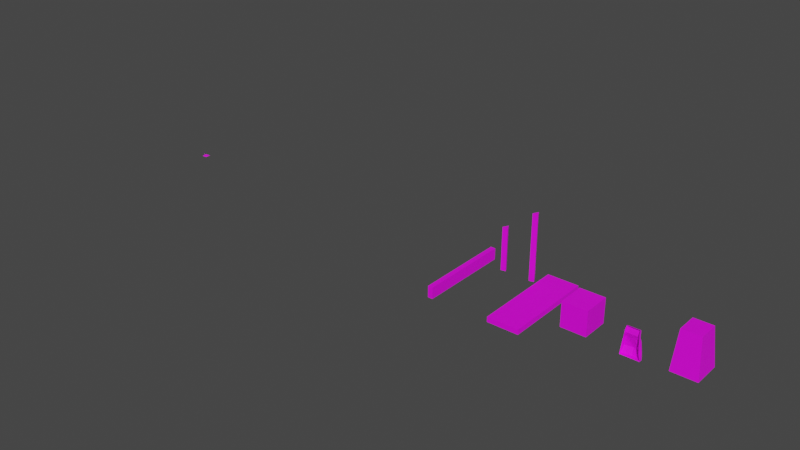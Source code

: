 # Source: foundationLarge.blend  (saved by Blender 3.0.42; exported with 4.5.12 LTS)
import bpy
from mathutils import Matrix  # noqa: F401  (used for matrix-valued properties, if any)

bpy.ops.wm.read_factory_settings(use_empty=True)
scene = bpy.context.scene
scene.name = 'Scene'

# ---- collections
col_collection = bpy.data.collections.new('Collection'); scene.collection.children.link(col_collection)

# ---- images (referenced by path relative to the original .blend; pixels are not part of the script)
import os
ASSET_DIR = os.environ.get("B2B_ASSET_DIR", "")  # directory of the original .blend (textures are referenced by path, not embedded)
HERE = os.path.dirname(os.path.abspath(__file__))  # packed textures are extracted next to this script under _unpacked/

def load_image(name, relpath, width, height, colorspace="sRGB"):
    """Load a texture the original file referenced (path relative to the .blend, or extracted next to this script)."""
    p = next((c for c in (os.path.join(HERE, relpath), os.path.join(ASSET_DIR, relpath)) if relpath and os.path.exists(c)), "")
    if p:
        img = bpy.data.images.load(p, check_existing=True)
        img.name = name
    else:  # same state as the original file: an image datablock whose file is absent (Cycles renders it pink)
        img = bpy.data.images.new(name, width, height)
        img.source = "FILE"
        img.filepath = "//" + (relpath or name)
    img.colorspace_settings.name = colorspace
    return img
img_humanubersplat_dds = load_image('humanubersplat.dds', 'humanubersplat.dds', 1024, 1024, 'sRGB')
img_doodads0_dds = load_image('doodads0.dds', 'doodads0.dds', 1024, 1024, 'sRGB')
img_newblacksmith_dds = load_image('newblacksmith.dds', 'newblacksmith.dds', 1024, 1024, 'sRGB')
img_tower_dds = load_image('tower.dds', 'tower.dds', 1024, 1024, 'sRGB')

# ---- materials (node trees are filled in below, after node groups)
mat_ground = bpy.data.materials.new('Ground')
mat_ground.use_transparent_shadow = False
mat_doodads0 = bpy.data.materials.new('Doodads0')
mat_doodads0.use_transparent_shadow = False
mat_humanbase = bpy.data.materials.new('HumanBase')
mat_humanbase.use_transparent_shadow = False
mat_teamcolorandtower = bpy.data.materials.new('TeamColorAndTower')
mat_teamcolorandtower.use_transparent_shadow = False

# ---- material node trees
mat_ground.use_nodes = True; mat_ground.node_tree.nodes.clear()
_N = mat_ground.node_tree.nodes; _L = mat_ground.node_tree.links
n0 = _N.new('ShaderNodeBsdfPrincipled'); n0.name = 'Principled BSDF'; n0.location = (10, 300)
n0.distribution = 'GGX'
n0.subsurface_method = 'RANDOM_WALK_SKIN'
n0.inputs[3].default_value = 1.45
n0.inputs[27].default_value = (0.0, 0.0, 0.0, 1.0)
n0.inputs[28].default_value = 1.0
n1 = _N.new('ShaderNodeOutputMaterial'); n1.name = 'Material Output'; n1.location = (300, 300)
n2 = _N.new('ShaderNodeTexImage'); n2.name = 'Image Texture'; n2.location = (-366, 173)
n2.image = img_humanubersplat_dds
_L.new(n0.outputs[0], n1.inputs[0])
_L.new(n2.outputs[0], n0.inputs[0])
_L.new(n2.outputs[1], n0.inputs[4])
n1.is_active_output = True
mat_doodads0.use_nodes = True; mat_doodads0.node_tree.nodes.clear()
_N = mat_doodads0.node_tree.nodes; _L = mat_doodads0.node_tree.links
n0 = _N.new('ShaderNodeBsdfPrincipled'); n0.name = 'Principled BSDF'; n0.location = (10, 300)
n0.distribution = 'GGX'
n0.subsurface_method = 'RANDOM_WALK_SKIN'
n0.inputs[3].default_value = 1.45
n0.inputs[27].default_value = (0.0, 0.0, 0.0, 1.0)
n0.inputs[28].default_value = 1.0
n1 = _N.new('ShaderNodeOutputMaterial'); n1.name = 'Material Output'; n1.location = (300, 300)
n2 = _N.new('ShaderNodeTexImage'); n2.name = 'Image Texture'; n2.location = (-396, 215)
n2.image = img_doodads0_dds
_L.new(n0.outputs[0], n1.inputs[0])
_L.new(n2.outputs[0], n0.inputs[0])
_L.new(n2.outputs[1], n0.inputs[4])
n1.is_active_output = True
mat_humanbase.use_nodes = True; mat_humanbase.node_tree.nodes.clear()
_N = mat_humanbase.node_tree.nodes; _L = mat_humanbase.node_tree.links
n0 = _N.new('ShaderNodeOutputMaterial'); n0.name = 'Material Output'; n0.location = (300, 300)
n1 = _N.new('ShaderNodeBsdfPrincipled'); n1.name = 'Principled BSDF'; n1.location = (10, 300)
n1.distribution = 'GGX'
n1.subsurface_method = 'RANDOM_WALK_SKIN'
n1.inputs[3].default_value = 1.45
n1.inputs[27].default_value = (0.0, 0.0, 0.0, 1.0)
n1.inputs[28].default_value = 1.0
n2 = _N.new('ShaderNodeTexImage'); n2.name = 'Image Texture'; n2.location = (-434, 118)
n2.image = img_newblacksmith_dds
_L.new(n1.outputs[0], n0.inputs[0])
_L.new(n2.outputs[0], n1.inputs[0])
_L.new(n2.outputs[1], n1.inputs[4])
n0.is_active_output = True
mat_teamcolorandtower.use_nodes = True; mat_teamcolorandtower.node_tree.nodes.clear()
_N = mat_teamcolorandtower.node_tree.nodes; _L = mat_teamcolorandtower.node_tree.links
n0 = _N.new('ShaderNodeBsdfPrincipled'); n0.name = 'Principled BSDF'; n0.location = (63, 300)
n0.distribution = 'GGX'
n0.subsurface_method = 'RANDOM_WALK_SKIN'
n0.inputs[3].default_value = 1.45
n0.inputs[27].default_value = (0.0, 0.0, 0.0, 1.0)
n0.inputs[28].default_value = 1.0
n1 = _N.new('ShaderNodeOutputMaterial'); n1.name = 'Material Output'; n1.location = (353, 300)
n2 = _N.new('ShaderNodeRGBCurve'); n2.name = 'RGB Curves'; n2.location = (-801, -121)
n2.mapping.update()
n2.inputs[1].default_value = (1.0, 0.0, 0.007468, 1.0)
n3 = _N.new('ShaderNodeTexImage'); n3.name = 'Image Texture'; n3.location = (-827, 190)
n3.image = img_tower_dds
n4 = _N.new('ShaderNodeMix'); n4.name = 'Mix'; n4.location = (-333, -128)
n4.data_type = 'RGBA'
_L.new(n0.outputs[0], n1.inputs[0])
_L.new(n3.outputs[0], n4.inputs[7])
_L.new(n2.outputs[0], n4.inputs[6])
_L.new(n3.outputs[1], n4.inputs[0])
_L.new(n4.outputs[2], n0.inputs[0])
n1.is_active_output = True

# ---- world
world_world = bpy.data.worlds.new('World'); scene.world = world_world
world_world.use_nodes = True; world_world.node_tree.nodes.clear()
_N = world_world.node_tree.nodes; _L = world_world.node_tree.links
n0 = _N.new('ShaderNodeOutputWorld'); n0.name = 'World Output'; n0.location = (300, 300)
n1 = _N.new('ShaderNodeBackground'); n1.name = 'Background'; n1.location = (10, 300)
n1.inputs[0].default_value = (0.05088, 0.05088, 0.05088, 1.0)
_L.new(n1.outputs[0], n0.inputs[0])
n0.is_active_output = True
world_world.color = (0.05088, 0.05088, 0.05088)
world_world.use_sun_shadow = False
world_world.sun_shadow_jitter_overblur = 0.0

# ---- meshes
me_cube = bpy.data.meshes.new('Cube')
me_cube.from_pydata([(0.03706, -1.455, -0.3353), (0.03706, -1.455, 0.3412), (-1.421, 2.509e-07, -0.3353), (-1.421, 2.509e-07, 0.3412), (1.473, 0.04423, -0.3353), (1.473, 0.04423, 0.3412), (0.00337, 1.438, -0.3353), (0.00337, 1.438, 0.3412)], [], [(0, 1, 3, 2), (2, 3, 7, 6), (6, 7, 5, 4), (4, 5, 1, 0), (7, 3, 1, 5)])
_uv = me_cube.uv_layers.new(name='UVMap')
_uv.uv.foreach_set('vector', [0.7207, 0.3887, 0.8271, 0.4951, 0.501, 0.8164, 0.4004, 0.7158, 0.4995, 0.8229, 0.3882, 0.7097, 0.7271, 0.3905, 0.8232, 0.4944, 0.3918, 0.2856, 0.5014, 0.167, 0.8353, 0.4987, 0.7239, 0.6044, 0.2866, 0.6099, 0.1743, 0.4976, 0.5122, 0.1714, 0.6099, 0.2768, 0.8182, 0.4873, 0.4941, 0.8182, 0.1818, 0.4873, 0.5, 0.1691])
me_cube.materials.append(mat_ground)
me_cube.use_remesh_fix_poles = True
me_cube.use_remesh_preserve_attributes = False
me_cube.update()
me_cube_001 = bpy.data.meshes.new('Cube.001')
me_cube_001.from_pydata([(-6.476e-07, -1.414, -0.3353), (0.09572, -1.36, 0.2596), (-1.414, 6.476e-07, -0.3353), (-1.414, 6.476e-07, 0.2596), (1.414, -6.476e-07, -0.3353), (1.469, 0.1367, 0.2596), (6.476e-07, 1.414, -0.3353), (6.476e-07, 1.414, 0.2596)], [], [(0, 1, 3, 2), (6, 7, 5, 4), (4, 5, 1, 0), (7, 3, 1, 5), (2, 3, 7, 6)])
_uv = me_cube_001.uv_layers.new(name='UVMap')
_uv.uv.foreach_set('vector', [0.7207, 0.3887, 0.8271, 0.4951, 0.7207, 0.6064, 0.6113, 0.4976, 0.3977, 0.2798, 0.5102, 0.1738, 0.6088, 0.2804, 0.5018, 0.3847, 0.5029, 0.3858, 0.3984, 0.2788, 0.5098, 0.1709, 0.6118, 0.2788, 0.1726, 0.2766, 0.2872, 0.1748, 0.3919, 0.2796, 0.2832, 0.3872, 0.7171, 0.6046, 0.6102, 0.4971, 0.7243, 0.3879, 0.8221, 0.4957])
me_cube_001.materials.append(mat_ground)
me_cube_001.use_remesh_fix_poles = True
me_cube_001.use_remesh_preserve_attributes = False
me_cube_001.update()
me_cube_002 = bpy.data.meshes.new('Cube.002')
me_cube_002.from_pydata([(-6.476e-07, -1.414, -0.3353), (-6.476e-07, -1.414, 0.2596), (-1.414, 6.476e-07, -0.3353), (-1.414, 6.476e-07, 0.2596), (1.414, -6.476e-07, -0.3353), (1.414, -6.476e-07, 0.2596), (6.476e-07, 1.414, -0.3353), (6.476e-07, 1.414, 0.2596)], [], [(0, 1, 3, 2), (4, 5, 1, 0), (7, 3, 1, 5), (2, 3, 7, 6), (6, 7, 5, 4)])
_uv = me_cube_002.uv_layers.new(name='UVMap')
_uv.uv.foreach_set('vector', [0.7207, 0.3887, 0.8271, 0.4951, 0.7207, 0.6064, 0.6113, 0.4976, 0.5029, 0.3858, 0.3984, 0.2788, 0.5098, 0.1709, 0.6118, 0.2788, 0.1819, 0.7141, 0.2872, 0.6084, 0.3972, 0.7132, 0.2886, 0.8208, 0.29, 0.8208, 0.3907, 0.7158, 0.2861, 0.6074, 0.1799, 0.7192, 0.5029, 0.8201, 0.3966, 0.7123, 0.5048, 0.6055, 0.61, 0.7149])
me_cube_002.materials.append(mat_ground)
me_cube_002.use_remesh_fix_poles = True
me_cube_002.use_remesh_preserve_attributes = False
me_cube_002.update()
me_cube_003 = bpy.data.meshes.new('Cube.003')
me_cube_003.from_pydata([(-6.476e-07, -1.414, -0.3353), (-6.476e-07, -1.414, 0.2596), (-1.414, 6.476e-07, -0.3353), (-1.592, 7.362e-07, 0.2596), (1.414, -6.476e-07, -0.3353), (1.414, -6.476e-07, 0.2596), (-0.1709, 1.68, -0.3353), (-0.2325, 1.742, 0.2596)], [], [(0, 1, 3, 2), (6, 7, 5, 4), (7, 3, 1, 5), (2, 3, 7, 6), (0, 4, 5, 1)])
_uv = me_cube_003.uv_layers.new(name='UVMap')
_uv.uv.foreach_set('vector', [0.7207, 0.3887, 0.8271, 0.4951, 0.7207, 0.6064, 0.6113, 0.4976, 0.3977, 0.2798, 0.5102, 0.1738, 0.6088, 0.2804, 0.5018, 0.3847, 0.615, 0.7127, 0.7203, 0.6069, 0.8567, 0.7302, 0.7256, 0.837, 0.7241, 0.6069, 0.8351, 0.499, 0.7217, 0.3911, 0.6091, 0.497, 0.5023, 0.3862, 0.3978, 0.2801, 0.5091, 0.1684, 0.6119, 0.2799])
me_cube_003.materials.append(mat_ground)
me_cube_003.use_remesh_fix_poles = True
me_cube_003.use_remesh_preserve_attributes = False
me_cube_003.update()
me_cube_004 = bpy.data.meshes.new('Cube.004')
me_cube_004.from_pydata([(0.02923, -1.414, -0.3353), (0.02923, -1.414, 0.2596), (-1.414, -0.02923, -0.3353), (-1.414, -0.02923, 0.2596), (1.414, 0.02923, -0.3353), (1.414, 0.02923, 0.2596), (-0.02923, 1.414, -0.3353), (-0.02923, 1.414, 0.2596)], [], [(6, 7, 5, 4), (4, 5, 1, 0), (7, 3, 1, 5), (2, 3, 7, 6), (0, 1, 3, 2)])
_uv = me_cube_004.uv_layers.new(name='UVMap')
_uv.uv.foreach_set('vector', [0.3977, 0.2798, 0.5102, 0.1738, 0.6088, 0.2804, 0.5018, 0.3847, 0.5029, 0.3858, 0.3984, 0.2788, 0.5098, 0.1709, 0.6118, 0.2788, 0.613, 0.2825, 0.7184, 0.1767, 0.8284, 0.2815, 0.7197, 0.3892, 0.5024, 0.3892, 0.6075, 0.2837, 0.5102, 0.1738, 0.3977, 0.2798, 0.5011, 0.8189, 0.61, 0.7134, 0.5035, 0.6066, 0.3942, 0.714])
me_cube_004.materials.append(mat_ground)
me_cube_004.use_remesh_fix_poles = True
me_cube_004.use_remesh_preserve_attributes = False
me_cube_004.update()
me_grid = bpy.data.meshes.new('Grid')
me_grid.from_pydata([(1.0, -1.0, 0.0), (1.0, -0.8, 0.0), (1.0, -0.6, 0.0), (1.0, -0.4, 0.0), (1.0, -0.2, 0.0), (1.0, -3.139e-07, 0.0), (1.0, 0.2, 0.0), (1.0, 0.4, 0.0), (1.0, 0.6, 0.0), (1.0, 0.8, 0.0), (1.0, 1.0, 0.0), (0.8, -1.0, 0.0), (0.8, -0.8, 0.04231), (0.8, -0.6, 0.04231), (0.8, -0.4, 0.04231), (0.8, -0.2, 0.04231), (0.8, -2.511e-07, 0.04231), (0.8, 0.2, 0.04231), (0.8, 0.4, 0.04231), (0.8, 0.6, 0.04231), (0.8, 0.8, 0.04231), (0.8, 1.0, 0.0), (0.6, -1.0, 0.0), (0.6, -0.8, 0.04231), (0.6, -0.6, 0.08552), (0.6, -0.4, 0.08552), (0.6, -0.2, 0.08552), (0.6, -1.883e-07, 0.08552), (0.6, 0.2, 0.08552), (0.6, 0.4, 0.08552), (0.6, 0.6, 0.08552), (0.6, 0.8, 0.04231), (0.6, 1.0, 0.0), (0.4, -1.0, 0.0), (0.4, -0.8, 0.04231), (0.4, -0.6, 0.08552), (0.4, -0.4, 0.09182), (0.4, -0.2, 0.09182), (0.4, -1.256e-07, 0.09182), (0.4, 0.2, 0.09182), (0.4, 0.4, 0.09182), (0.4, 0.6, 0.08552), (0.4, 0.8, 0.04231), (0.4, 1.0, 0.0), (0.2, -1.0, 0.0), (0.2, -0.8, 0.04231), (0.2, -0.6, 0.08552), (0.2, -0.4, 0.09182), (0.2, -0.2, 0.09182), (0.2, -6.278e-08, 0.09182), (0.2, 0.2, 0.09182), (0.2, 0.4, 0.09182), (0.2, 0.6, 0.08552), (0.2, 0.8, 0.04231), (0.2, 1.0, 0.0), (-3.139e-07, -1.0, 0.0), (-2.511e-07, -0.8, 0.04231), (-1.883e-07, -0.6, 0.08552), (-1.256e-07, -0.4, 0.09182), (-6.278e-08, -0.2, 0.09182), (0.0, 0.0, 0.09182), (6.278e-08, 0.2, 0.09182), (1.256e-07, 0.4, 0.09182), (1.883e-07, 0.6, 0.08552), (2.511e-07, 0.8, 0.04231), (3.139e-07, 1.0, 0.0), (-0.2, -1.0, 0.0), (-0.2, -0.8, 0.04231), (-0.2, -0.6, 0.08552), (-0.2, -0.4, 0.09182), (-0.2, -0.2, 0.09182), (-0.2, 6.278e-08, 0.09182), (-0.2, 0.2, 0.09182), (-0.2, 0.4, 0.09182), (-0.2, 0.6, 0.08552), (-0.2, 0.8, 0.04231), (-0.2, 1.0, 0.0), (-0.4, -1.0, 0.0), (-0.4, -0.8, 0.04231), (-0.4, -0.6, 0.08552), (-0.4, -0.4, 0.09182), (-0.4, -0.2, 0.09182), (-0.4, 1.256e-07, 0.09182), (-0.4, 0.2, 0.09182), (-0.4, 0.4, 0.09182), (-0.4, 0.6, 0.08552), (-0.4, 0.8, 0.04231), (-0.4, 1.0, 0.0), (-0.6, -1.0, 0.0), (-0.6, -0.8, 0.04231), (-0.6, -0.6, 0.08552), (-0.6, -0.4, 0.08552), (-0.6, -0.2, 0.08552), (-0.6, 1.883e-07, 0.08552), (-0.6, 0.2, 0.08552), (-0.6, 0.4, 0.08552), (-0.6, 0.6, 0.08552), (-0.6, 0.8, 0.04231), (-0.6, 1.0, 0.0), (-0.8, -1.0, 0.0), (-0.8, -0.8, 0.04231), (-0.8, -0.6, 0.04231), (-0.8, -0.4, 0.04231), (-0.8, -0.2, 0.04231), (-0.8, 2.511e-07, 0.04231), (-0.8, 0.2, 0.04231), (-0.8, 0.4, 0.04231), (-0.8, 0.6, 0.04231), (-0.8, 0.8, 0.04231), (-0.8, 1.0, 0.0), (-1.0, -1.0, 0.0), (-1.0, -0.8, 0.0), (-1.0, -0.6, 0.0), (-1.0, -0.4, 0.0), (-1.0, -0.2, 0.0), (-1.0, 3.139e-07, 0.0), (-1.0, 0.2, 0.0), (-1.0, 0.4, 0.0), (-1.0, 0.6, 0.0), (-1.0, 0.8, 0.0), (-1.0, 1.0, 0.0)], [], [(0, 1, 12, 11), (1, 2, 13, 12), (2, 3, 14, 13), (3, 4, 15, 14), (4, 5, 16, 15), (5, 6, 17, 16), (6, 7, 18, 17), (7, 8, 19, 18), (8, 9, 20, 19), (9, 10, 21, 20), (11, 12, 23, 22), (12, 13, 24, 23), (13, 14, 25, 24), (14, 15, 26, 25), (15, 16, 27, 26), (16, 17, 28, 27), (17, 18, 29, 28), (18, 19, 30, 29), (19, 20, 31, 30), (20, 21, 32, 31), (22, 23, 34, 33), (23, 24, 35, 34), (24, 25, 36, 35), (25, 26, 37, 36), (26, 27, 38, 37), (27, 28, 39, 38), (28, 29, 40, 39), (29, 30, 41, 40), (30, 31, 42, 41), (31, 32, 43, 42), (33, 34, 45, 44), (34, 35, 46, 45), (35, 36, 47, 46), (36, 37, 48, 47), (37, 38, 49, 48), (38, 39, 50, 49), (39, 40, 51, 50), (40, 41, 52, 51), (41, 42, 53, 52), (42, 43, 54, 53), (44, 45, 56, 55), (45, 46, 57, 56), (46, 47, 58, 57), (47, 48, 59, 58), (48, 49, 60, 59), (49, 50, 61, 60), (50, 51, 62, 61), (51, 52, 63, 62), (52, 53, 64, 63), (53, 54, 65, 64), (55, 56, 67, 66), (56, 57, 68, 67), (57, 58, 69, 68), (58, 59, 70, 69), (59, 60, 71, 70), (60, 61, 72, 71), (61, 62, 73, 72), (62, 63, 74, 73), (63, 64, 75, 74), (64, 65, 76, 75), (66, 67, 78, 77), (67, 68, 79, 78), (68, 69, 80, 79), (69, 70, 81, 80), (70, 71, 82, 81), (71, 72, 83, 82), (72, 73, 84, 83), (73, 74, 85, 84), (74, 75, 86, 85), (75, 76, 87, 86), (77, 78, 89, 88), (78, 79, 90, 89), (79, 80, 91, 90), (80, 81, 92, 91), (81, 82, 93, 92), (82, 83, 94, 93), (83, 84, 95, 94), (84, 85, 96, 95), (85, 86, 97, 96), (86, 87, 98, 97), (88, 89, 100, 99), (89, 90, 101, 100), (90, 91, 102, 101), (91, 92, 103, 102), (92, 93, 104, 103), (93, 94, 105, 104), (94, 95, 106, 105), (95, 96, 107, 106), (96, 97, 108, 107), (97, 98, 109, 108), (99, 100, 111, 110), (100, 101, 112, 111), (101, 102, 113, 112), (102, 103, 114, 113), (103, 104, 115, 114), (104, 105, 116, 115), (105, 106, 117, 116), (106, 107, 118, 117), (107, 108, 119, 118), (108, 109, 120, 119)])
_uv = me_grid.uv_layers.new(name='UVMap')
_uv.uv.foreach_set('vector', [0.0, 0.0, 0.1, 0.0, 0.1, 0.1, 0.0, 0.1, 0.1, 0.0, 0.2, 0.0, 0.2, 0.1, 0.1, 0.1, 0.2, 0.0, 0.3, 0.0, 0.3, 0.1, 0.2, 0.1, 0.3, 0.0, 0.4, 0.0, 0.4, 0.1, 0.3, 0.1, 0.4, 0.0, 0.5, 0.0, 0.5, 0.1, 0.4, 0.1, 0.5, 0.0, 0.6, 0.0, 0.6, 0.1, 0.5, 0.1, 0.6, 0.0, 0.7, 0.0, 0.7, 0.1, 0.6, 0.1, 0.7, 0.0, 0.8, 0.0, 0.8, 0.1, 0.7, 0.1, 0.8, 0.0, 0.9, 0.0, 0.9, 0.1, 0.8, 0.1, 0.9, 0.0, 1.0, 0.0, 1.0, 0.1, 0.9, 0.1, 0.0, 0.1, 0.1, 0.1, 0.1, 0.2, 0.0, 0.2, 0.1, 0.1, 0.2, 0.1, 0.2, 0.2, 0.1, 0.2, 0.2, 0.1, 0.3, 0.1, 0.3, 0.2, 0.2, 0.2, 0.3, 0.1, 0.4, 0.1, 0.4, 0.2, 0.3, 0.2, 0.4, 0.1, 0.5, 0.1, 0.5, 0.2, 0.4, 0.2, 0.5, 0.1, 0.6, 0.1, 0.6, 0.2, 0.5, 0.2, 0.6, 0.1, 0.7, 0.1, 0.7, 0.2, 0.6, 0.2, 0.7, 0.1, 0.8, 0.1, 0.8, 0.2, 0.7, 0.2, 0.8, 0.1, 0.9, 0.1, 0.9, 0.2, 0.8, 0.2, 0.9, 0.1, 1.0, 0.1, 1.0, 0.2, 0.9, 0.2, 0.0, 0.2, 0.1, 0.2, 0.1, 0.3, 0.0, 0.3, 0.1, 0.2, 0.2, 0.2, 0.2, 0.3, 0.1, 0.3, 0.2, 0.2, 0.3, 0.2, 0.3, 0.3, 0.2, 0.3, 0.3, 0.2, 0.4, 0.2, 0.4, 0.3, 0.3, 0.3, 0.4, 0.2, 0.5, 0.2, 0.5, 0.3, 0.4, 0.3, 0.5, 0.2, 0.6, 0.2, 0.6, 0.3, 0.5, 0.3, 0.6, 0.2, 0.7, 0.2, 0.7, 0.3, 0.6, 0.3, 0.7, 0.2, 0.8, 0.2, 0.8, 0.3, 0.7, 0.3, 0.8, 0.2, 0.9, 0.2, 0.9, 0.3, 0.8, 0.3, 0.9, 0.2, 1.0, 0.2, 1.0, 0.3, 0.9, 0.3, 0.0, 0.3, 0.1, 0.3, 0.1, 0.4, 0.0, 0.4, 0.1, 0.3, 0.2, 0.3, 0.2, 0.4, 0.1, 0.4, 0.2, 0.3, 0.3, 0.3, 0.3, 0.4, 0.2, 0.4, 0.3, 0.3, 0.4, 0.3, 0.4, 0.4, 0.3, 0.4, 0.4, 0.3, 0.5, 0.3, 0.5, 0.4, 0.4, 0.4, 0.5, 0.3, 0.6, 0.3, 0.6, 0.4, 0.5, 0.4, 0.6, 0.3, 0.7, 0.3, 0.7, 0.4, 0.6, 0.4, 0.7, 0.3, 0.8, 0.3, 0.8, 0.4, 0.7, 0.4, 0.8, 0.3, 0.9, 0.3, 0.9, 0.4, 0.8, 0.4, 0.9, 0.3, 1.0, 0.3, 1.0, 0.4, 0.9, 0.4, 0.0, 0.4, 0.1, 0.4, 0.1, 0.5, 0.0, 0.5, 0.1, 0.4, 0.2, 0.4, 0.2, 0.5, 0.1, 0.5, 0.2, 0.4, 0.3, 0.4, 0.3, 0.5, 0.2, 0.5, 0.3, 0.4, 0.4, 0.4, 0.4, 0.5, 0.3, 0.5, 0.4, 0.4, 0.5, 0.4, 0.5, 0.5, 0.4, 0.5, 0.5, 0.4, 0.6, 0.4, 0.6, 0.5, 0.5, 0.5, 0.6, 0.4, 0.7, 0.4, 0.7, 0.5, 0.6, 0.5, 0.7, 0.4, 0.8, 0.4, 0.8, 0.5, 0.7, 0.5, 0.8, 0.4, 0.9, 0.4, 0.9, 0.5, 0.8, 0.5, 0.9, 0.4, 1.0, 0.4, 1.0, 0.5, 0.9, 0.5, 0.0, 0.5, 0.1, 0.5, 0.1, 0.6, 0.0, 0.6, 0.1, 0.5, 0.2, 0.5, 0.2, 0.6, 0.1, 0.6, 0.2, 0.5, 0.3, 0.5, 0.3, 0.6, 0.2, 0.6, 0.3, 0.5, 0.4, 0.5, 0.4, 0.6, 0.3, 0.6, 0.4, 0.5, 0.5, 0.5, 0.5, 0.6, 0.4, 0.6, 0.5, 0.5, 0.6, 0.5, 0.6, 0.6, 0.5, 0.6, 0.6, 0.5, 0.7, 0.5, 0.7, 0.6, 0.6, 0.6, 0.7, 0.5, 0.8, 0.5, 0.8, 0.6, 0.7, 0.6, 0.8, 0.5, 0.9, 0.5, 0.9, 0.6, 0.8, 0.6, 0.9, 0.5, 1.0, 0.5, 1.0, 0.6, 0.9, 0.6, 0.0, 0.6, 0.1, 0.6, 0.1, 0.7, 0.0, 0.7, 0.1, 0.6, 0.2, 0.6, 0.2, 0.7, 0.1, 0.7, 0.2, 0.6, 0.3, 0.6, 0.3, 0.7, 0.2, 0.7, 0.3, 0.6, 0.4, 0.6, 0.4, 0.7, 0.3, 0.7, 0.4, 0.6, 0.5, 0.6, 0.5, 0.7, 0.4, 0.7, 0.5, 0.6, 0.6, 0.6, 0.6, 0.7, 0.5, 0.7, 0.6, 0.6, 0.7, 0.6, 0.7, 0.7, 0.6, 0.7, 0.7, 0.6, 0.8, 0.6, 0.8, 0.7, 0.7, 0.7, 0.8, 0.6, 0.9, 0.6, 0.9, 0.7, 0.8, 0.7, 0.9, 0.6, 1.0, 0.6, 1.0, 0.7, 0.9, 0.7, 0.0, 0.7, 0.1, 0.7, 0.1, 0.8, 0.0, 0.8, 0.1, 0.7, 0.2, 0.7, 0.2, 0.8, 0.1, 0.8, 0.2, 0.7, 0.3, 0.7, 0.3, 0.8, 0.2, 0.8, 0.3, 0.7, 0.4, 0.7, 0.4, 0.8, 0.3, 0.8, 0.4, 0.7, 0.5, 0.7, 0.5, 0.8, 0.4, 0.8, 0.5, 0.7, 0.6, 0.7, 0.6, 0.8, 0.5, 0.8, 0.6, 0.7, 0.7, 0.7, 0.7, 0.8, 0.6, 0.8, 0.7, 0.7, 0.8, 0.7, 0.8, 0.8, 0.7, 0.8, 0.8, 0.7, 0.9, 0.7, 0.9, 0.8, 0.8, 0.8, 0.9, 0.7, 1.0, 0.7, 1.0, 0.8, 0.9, 0.8, 0.0, 0.8, 0.1, 0.8, 0.1, 0.9, 0.0, 0.9, 0.1, 0.8, 0.2, 0.8, 0.2, 0.9, 0.1, 0.9, 0.2, 0.8, 0.3, 0.8, 0.3, 0.9, 0.2, 0.9, 0.3, 0.8, 0.4, 0.8, 0.4, 0.9, 0.3, 0.9, 0.4, 0.8, 0.5, 0.8, 0.5, 0.9, 0.4, 0.9, 0.5, 0.8, 0.6, 0.8, 0.6, 0.9, 0.5, 0.9, 0.6, 0.8, 0.7, 0.8, 0.7, 0.9, 0.6, 0.9, 0.7, 0.8, 0.8, 0.8, 0.8, 0.9, 0.7, 0.9, 0.8, 0.8, 0.9, 0.8, 0.9, 0.9, 0.8, 0.9, 0.9, 0.8, 1.0, 0.8, 1.0, 0.9, 0.9, 0.9, 0.0, 0.9, 0.1, 0.9, 0.1, 1.0, 0.0, 1.0, 0.1, 0.9, 0.2, 0.9, 0.2, 1.0, 0.1, 1.0, 0.2, 0.9, 0.3, 0.9, 0.3, 1.0, 0.2, 1.0, 0.3, 0.9, 0.4, 0.9, 0.4, 1.0, 0.3, 1.0, 0.4, 0.9, 0.5, 0.9, 0.5, 1.0, 0.4, 1.0, 0.5, 0.9, 0.6, 0.9, 0.6, 1.0, 0.5, 1.0, 0.6, 0.9, 0.7, 0.9, 0.7, 1.0, 0.6, 1.0, 0.7, 0.9, 0.8, 0.9, 0.8, 1.0, 0.7, 1.0, 0.8, 0.9, 0.9, 0.9, 0.9, 1.0, 0.8, 1.0, 0.9, 0.9, 1.0, 0.9, 1.0, 1.0, 0.9, 1.0])
me_grid.materials.append(mat_ground)
me_grid.use_remesh_fix_poles = True
me_grid.use_remesh_preserve_attributes = False
me_grid.update()
me_cube_028 = bpy.data.meshes.new('Cube.028')
me_cube_028.from_pydata([(-1.0, -1.0, 0.003006), (-1.0, -1.0, 0.7811), (0.0, 1.0, 0.003006), (0.0, 1.0, 0.7811), (0.7686, -0.6345, 0.003006), (0.7686, -0.6345, 0.7811)], [], [(0, 1, 3, 2), (2, 3, 5, 4), (4, 5, 1, 0), (1, 5, 3)])
_uv = me_cube_028.uv_layers.new(name='UVMap')
_uv.uv.foreach_set('vector', [0.8906, 0.4922, 0.8906, 0.0, 0.9531, 0.0, 0.9531, 0.4922, 0.8906, 0.4922, 0.8906, 0.0, 0.9531, 0.0, 0.9531, 0.4922, 0.9531, 0.4922, 0.9531, 0.0, 0.8906, 0.0, 0.8906, 0.4922, 0.8936, 0.06055, 0.9328, 0.1677, 0.95, 0.0931])
me_cube_028.materials.append(mat_doodads0)
me_cube_028.use_remesh_fix_poles = True
me_cube_028.use_remesh_preserve_attributes = False
me_cube_028.update()
me_cube_030 = bpy.data.meshes.new('Cube.030')
me_cube_030.from_pydata([(-1.0, -1.0, -1.0), (-1.0, -1.0, 1.0), (-1.0, 1.0, -1.0), (-1.0, 1.0, 1.0), (1.0, -1.0, -1.0), (1.0, -1.0, 1.0), (1.0, 1.0, -1.0), (1.0, 1.0, 1.0)], [], [(0, 1, 3, 2), (2, 3, 7, 6), (6, 7, 5, 4), (4, 5, 1, 0), (7, 3, 1, 5)])
_uv = me_cube_030.uv_layers.new(name='UVMap')
_uv.uv.foreach_set('vector', [0.7349, 0.7468, 0.7349, 0.7255, 0.9412, 0.7255, 0.9412, 0.7468, 0.8187, 0.6265, 0.8409, 0.6265, 0.8409, 0.7468, 0.8187, 0.7468, 0.7344, 0.6484, 0.7344, 0.6289, 0.9375, 0.6289, 0.9375, 0.6484, 0.8433, 0.7467, 0.8224, 0.7467, 0.8224, 0.6274, 0.8433, 0.6274, 0.7314, 0.7475, 0.7314, 0.6261, 0.9384, 0.6258, 0.9384, 0.749])
me_cube_030.materials.append(mat_doodads0)
me_cube_030.use_remesh_fix_poles = True
me_cube_030.use_remesh_preserve_attributes = False
me_cube_030.update()
me_cube_033 = bpy.data.meshes.new('Cube.033')
me_cube_033.from_pydata([(-1.0, -1.0, 0.003006), (-1.0, -1.0, 0.7811), (0.0, 1.0, 0.003006), (0.0, 1.0, 0.7811), (0.7686, -0.6345, 0.003006), (0.7686, -0.6345, 0.7811), (10.11, 20.53, 0.002893), (10.11, 20.53, 0.7809), (11.11, 22.53, 0.002893), (11.11, 22.53, 0.7809), (11.88, 20.89, 0.002893), (11.88, 20.89, 0.7809), (-12.46, 1.024, 0.1969), (-12.46, 1.024, 0.2564), (2.706, 30.81, 0.1969), (2.706, 30.81, 0.2564), (-2.421, -4.086, 0.1969), (-2.421, -4.086, 0.2564), (12.74, 25.7, 0.1969), (12.74, 25.7, 0.2564), (1.016, 27.34, 0.002893), (1.016, 27.34, 0.7809), (0.1939, 25.26, 0.002893), (0.1939, 25.26, 0.7809), (-0.7142, 26.82, 0.002893), (-0.7142, 26.82, 0.7809), (-9.711, 6.441, 0.002893), (-9.711, 6.441, 0.7809), (-10.53, 4.361, 0.002893), (-10.53, 4.361, 0.7809), (-11.44, 5.922, 0.002893), (-11.44, 5.922, 0.7809), (-12.46, 1.024, 0.5272), (-12.46, 1.024, 0.5866), (2.706, 30.81, 0.5272), (2.706, 30.81, 0.5866), (-2.421, -4.086, 0.5272), (-2.421, -4.086, 0.5866), (12.74, 25.7, 0.5272), (12.74, 25.7, 0.5866)], [], [(0, 1, 3, 2), (2, 3, 5, 4), (4, 5, 1, 0), (1, 5, 3), (6, 7, 9, 8), (8, 9, 11, 10), (10, 11, 7, 6), (7, 11, 9), (12, 13, 15, 14), (14, 15, 19, 18), (18, 19, 17, 16), (16, 17, 13, 12), (19, 15, 13, 17), (20, 21, 23, 22), (22, 23, 25, 24), (24, 25, 21, 20), (21, 25, 23), (26, 27, 29, 28), (28, 29, 31, 30), (30, 31, 27, 26), (27, 31, 29), (32, 33, 35, 34), (34, 35, 39, 38), (38, 39, 37, 36), (36, 37, 33, 32), (39, 35, 33, 37)])
_uv = me_cube_033.uv_layers.new(name='UVMap')
_uv.uv.foreach_set('vector', [0.8906, 0.4922, 0.8906, 0.0, 0.9531, 0.0, 0.9531, 0.4922, 0.8906, 0.4922, 0.8906, 0.0, 0.9531, 0.0, 0.9531, 0.4922, 0.9531, 0.4922, 0.9531, 0.0, 0.8906, 0.0, 0.8906, 0.4922, 0.8936, 0.06055, 0.9328, 0.1677, 0.95, 0.0931, 0.8906, 0.4922, 0.8906, 0.0, 0.9531, 0.0, 0.9531, 0.4922, 0.8906, 0.4922, 0.8906, 0.0, 0.9531, 0.0, 0.9531, 0.4922, 0.9531, 0.4922, 0.9531, 0.0, 0.8906, 0.0, 0.8906, 0.4922, 0.8936, 0.06055, 0.9328, 0.1677, 0.95, 0.0931, 0.7349, 0.7468, 0.7349, 0.7255, 0.9412, 0.7255, 0.9412, 0.7468, 0.8187, 0.6265, 0.8409, 0.6265, 0.8409, 0.7468, 0.8187, 0.7468, 0.7344, 0.6484, 0.7344, 0.6289, 0.9375, 0.6289, 0.9375, 0.6484, 0.8433, 0.7467, 0.8224, 0.7467, 0.8224, 0.6274, 0.8433, 0.6274, 0.7314, 0.7475, 0.7314, 0.6261, 0.9384, 0.6258, 0.9384, 0.749, 0.8906, 0.4922, 0.8906, 0.0, 0.9531, 0.0, 0.9531, 0.4922, 0.8906, 0.4922, 0.8906, 0.0, 0.9531, 0.0, 0.9531, 0.4922, 0.9531, 0.4922, 0.9531, 0.0, 0.8906, 0.0, 0.8906, 0.4922, 0.8936, 0.06055, 0.9328, 0.1677, 0.95, 0.0931, 0.8906, 0.4922, 0.8906, 0.0, 0.9531, 0.0, 0.9531, 0.4922, 0.8906, 0.4922, 0.8906, 0.0, 0.9531, 0.0, 0.9531, 0.4922, 0.9531, 0.4922, 0.9531, 0.0, 0.8906, 0.0, 0.8906, 0.4922, 0.8936, 0.06055, 0.9328, 0.1677, 0.95, 0.0931, 0.7349, 0.7468, 0.7349, 0.7255, 0.9412, 0.7255, 0.9412, 0.7468, 0.8187, 0.6265, 0.8409, 0.6265, 0.8409, 0.7468, 0.8187, 0.7468, 0.7344, 0.6484, 0.7344, 0.6289, 0.9375, 0.6289, 0.9375, 0.6484, 0.8433, 0.7467, 0.8224, 0.7467, 0.8224, 0.6274, 0.8433, 0.6274, 0.7314, 0.7475, 0.7314, 0.6261, 0.9384, 0.6258, 0.9384, 0.749])
me_cube_033.materials.append(mat_doodads0)
me_cube_033.use_remesh_fix_poles = True
me_cube_033.use_remesh_preserve_attributes = False
me_cube_033.update()
me_cube_044 = bpy.data.meshes.new('Cube.044')
me_cube_044.from_pydata([(-1.0, -1.0, -1.0), (-1.0, -1.0, 1.0), (-1.0, 1.0, -1.0), (-1.0, 1.0, 1.0), (1.0, -1.0, -1.0), (1.0, -1.0, 1.0), (1.0, 1.0, -1.0), (1.0, 1.0, 1.0), (-0.9867, -0.5377, -7.528), (-0.9867, -0.5377, 18.65), (-0.9492, -0.7892, -7.528), (-0.9492, -0.7892, 18.65), (-1.219, -0.6786, -7.528), (-1.219, -0.6786, 18.65), (-1.081, 2.179, -7.528), (-1.081, 2.179, 18.65), (-1.379, 2.346, -7.528), (-1.379, 2.346, 18.65), (-1.063, 2.382, -7.528), (-1.063, 2.382, 18.65), (-0.4427, 0.03383, -0.7051), (-0.4427, 0.03383, 1.295), (-3.26, 1.74, -0.7051), (-3.26, 1.74, 1.295), (0.9362, 0.9556, -0.7051), (0.9362, 0.9556, 1.295), (-1.881, 2.662, -0.7051), (-1.881, 2.662, 1.295), (-0.4427, 0.03383, 10.41), (-0.4427, 0.03383, 12.41), (-3.26, 1.74, 10.41), (-3.26, 1.74, 12.41), (0.9362, 0.9556, 10.41), (0.9362, 0.9556, 12.41), (-1.881, 2.662, 10.41), (-1.881, 2.662, 12.41), (0.8881, 0.346, -7.528), (0.8881, 0.346, 18.65), (0.8852, 0.5986, -7.528), (0.8852, 0.5986, 18.65), (1.138, 0.4735, -7.528), (1.138, 0.4735, 18.65), (0.9687, -0.7992, -7.524), (0.9687, -0.7992, 18.65), (0.9658, -0.5466, -7.524), (0.9658, -0.5466, 18.65), (1.219, -0.6718, -7.524), (1.219, -0.6718, 18.65), (-1.099, 0.5656, -7.528), (-1.099, 0.5656, 18.65), (-1.062, 0.3141, -7.528), (-1.062, 0.3141, 18.65), (-1.331, 0.4247, -7.528), (-1.331, 0.4247, 18.65), (-1.0, -1.0, 10.11), (-1.0, -1.0, 12.11), (-1.0, 1.0, 10.11), (-1.0, 1.0, 12.11), (1.0, -1.0, 10.11), (1.0, -1.0, 12.11), (1.0, 1.0, 10.11), (1.0, 1.0, 12.11), (0.4274, 1.251, -7.528), (0.4274, 1.251, 18.65), (0.1437, 1.428, -7.528), (0.1437, 1.428, 18.65), (0.4618, 1.454, -7.528), (0.4618, 1.454, 18.65)], [], [(0, 1, 3, 2), (2, 3, 7, 6), (6, 7, 5, 4), (4, 5, 1, 0), (7, 3, 1, 5), (8, 9, 11, 10), (10, 11, 13, 12), (12, 13, 9, 8), (9, 13, 11), (14, 15, 17, 16), (16, 17, 19, 18), (18, 19, 15, 14), (15, 19, 17), (20, 21, 23, 22), (22, 23, 27, 26), (26, 27, 25, 24), (24, 25, 21, 20), (27, 23, 21, 25), (28, 29, 31, 30), (30, 31, 35, 34), (34, 35, 33, 32), (32, 33, 29, 28), (35, 31, 29, 33), (36, 37, 39, 38), (38, 39, 41, 40), (40, 41, 37, 36), (37, 41, 39), (42, 43, 45, 44), (44, 45, 47, 46), (46, 47, 43, 42), (43, 47, 45), (48, 49, 51, 50), (50, 51, 53, 52), (52, 53, 49, 48), (49, 53, 51), (54, 55, 57, 56), (56, 57, 61, 60), (60, 61, 59, 58), (58, 59, 55, 54), (61, 57, 55, 59), (62, 63, 65, 64), (64, 65, 67, 66), (66, 67, 63, 62), (63, 67, 65)])
_uv = me_cube_044.uv_layers.new(name='UVMap')
_uv.uv.foreach_set('vector', [0.7349, 0.7468, 0.7349, 0.7255, 0.9412, 0.7255, 0.9412, 0.7468, 0.8187, 0.6265, 0.8409, 0.6265, 0.8409, 0.7468, 0.8187, 0.7468, 0.7344, 0.6484, 0.7344, 0.6289, 0.9375, 0.6289, 0.9375, 0.6484, 0.8433, 0.7467, 0.8224, 0.7467, 0.8224, 0.6274, 0.8433, 0.6274, 0.7314, 0.7475, 0.7314, 0.6261, 0.9384, 0.6258, 0.9384, 0.749, 0.8906, 0.4922, 0.8906, 0.0, 0.9531, 0.0, 0.9531, 0.4922, 0.8906, 0.4922, 0.8906, 0.0, 0.9531, 0.0, 0.9531, 0.4922, 0.9531, 0.4922, 0.9531, 0.0, 0.8906, 0.0, 0.8906, 0.4922, 0.8936, 0.06055, 0.9328, 0.1677, 0.95, 0.0931, 0.8906, 0.4922, 0.8906, 0.0, 0.9531, 0.0, 0.9531, 0.4922, 0.8906, 0.4922, 0.8906, 0.0, 0.9531, 0.0, 0.9531, 0.4922, 0.9531, 0.4922, 0.9531, 0.0, 0.8906, 0.0, 0.8906, 0.4922, 0.8936, 0.06055, 0.9328, 0.1677, 0.95, 0.0931, 0.7349, 0.7468, 0.7349, 0.7255, 0.9412, 0.7255, 0.9412, 0.7468, 0.8187, 0.6265, 0.8409, 0.6265, 0.8409, 0.7468, 0.8187, 0.7468, 0.7344, 0.6484, 0.7344, 0.6289, 0.9375, 0.6289, 0.9375, 0.6484, 0.8433, 0.7467, 0.8224, 0.7467, 0.8224, 0.6274, 0.8433, 0.6274, 0.7314, 0.7475, 0.7314, 0.6261, 0.9384, 0.6258, 0.9384, 0.749, 0.7349, 0.7468, 0.7349, 0.7255, 0.9412, 0.7255, 0.9412, 0.7468, 0.8187, 0.6265, 0.8409, 0.6265, 0.8409, 0.7468, 0.8187, 0.7468, 0.7344, 0.6484, 0.7344, 0.6289, 0.9375, 0.6289, 0.9375, 0.6484, 0.8433, 0.7467, 0.8224, 0.7467, 0.8224, 0.6274, 0.8433, 0.6274, 0.7314, 0.7475, 0.7314, 0.6261, 0.9384, 0.6258, 0.9384, 0.749, 0.8906, 0.4922, 0.8906, 0.0, 0.9531, 0.0, 0.9531, 0.4922, 0.8906, 0.4922, 0.8906, 0.0, 0.9531, 0.0, 0.9531, 0.4922, 0.9531, 0.4922, 0.9531, 0.0, 0.8906, 0.0, 0.8906, 0.4922, 0.8936, 0.06055, 0.9328, 0.1677, 0.95, 0.0931, 0.8906, 0.4922, 0.8906, 0.0, 0.9531, 0.0, 0.9531, 0.4922, 0.8906, 0.4922, 0.8906, 0.0, 0.9531, 0.0, 0.9531, 0.4922, 0.9531, 0.4922, 0.9531, 0.0, 0.8906, 0.0, 0.8906, 0.4922, 0.8936, 0.06055, 0.9328, 0.1677, 0.95, 0.0931, 0.8906, 0.4922, 0.8906, 0.0, 0.9531, 0.0, 0.9531, 0.4922, 0.8906, 0.4922, 0.8906, 0.0, 0.9531, 0.0, 0.9531, 0.4922, 0.9531, 0.4922, 0.9531, 0.0, 0.8906, 0.0, 0.8906, 0.4922, 0.8936, 0.06055, 0.9328, 0.1677, 0.95, 0.0931, 0.7349, 0.7468, 0.7349, 0.7255, 0.9412, 0.7255, 0.9412, 0.7468, 0.8187, 0.6265, 0.8409, 0.6265, 0.8409, 0.7468, 0.8187, 0.7468, 0.7344, 0.6484, 0.7344, 0.6289, 0.9375, 0.6289, 0.9375, 0.6484, 0.8433, 0.7467, 0.8224, 0.7467, 0.8224, 0.6274, 0.8433, 0.6274, 0.7314, 0.7475, 0.7314, 0.6261, 0.9384, 0.6258, 0.9384, 0.749, 0.8906, 0.4922, 0.8906, 0.0, 0.9531, 0.0, 0.9531, 0.4922, 0.8906, 0.4922, 0.8906, 0.0, 0.9531, 0.0, 0.9531, 0.4922, 0.9531, 0.4922, 0.9531, 0.0, 0.8906, 0.0, 0.8906, 0.4922, 0.8936, 0.06055, 0.9328, 0.1677, 0.95, 0.0931])
me_cube_044.materials.append(mat_doodads0)
me_cube_044.use_remesh_fix_poles = True
me_cube_044.use_remesh_preserve_attributes = False
me_cube_044.update()
me_cube_050 = bpy.data.meshes.new('Cube.050')
me_cube_050.from_pydata([(-1.0, -1.0, 0.003006), (-1.0, -1.0, 0.5119), (0.0, 1.0, 0.003006), (0.0, 1.0, 0.5119), (0.7686, -0.6345, 0.003006), (0.7686, -0.6345, 0.5119)], [], [(0, 1, 3, 2), (2, 3, 5, 4), (4, 5, 1, 0), (1, 5, 3)])
_uv = me_cube_050.uv_layers.new(name='UVMap')
_uv.uv.foreach_set('vector', [0.8071, 0.9917, 0.605, 0.9917, 0.605, 0.9541, 0.8071, 0.9541, 0.8071, 0.9541, 0.605, 0.9541, 0.605, 0.9917, 0.8071, 0.9917, 0.8071, 0.9736, 0.605, 0.9736, 0.605, 0.9917, 0.8071, 0.9917, 0.8936, 0.06055, 0.9328, 0.1677, 0.95, 0.0931])
me_cube_050.materials.append(mat_doodads0)
me_cube_050.use_remesh_fix_poles = True
me_cube_050.use_remesh_preserve_attributes = False
me_cube_050.update()
me_cube_051 = bpy.data.meshes.new('Cube.051')
me_cube_051.from_pydata([(-0.155, -1.0, -1.0), (-0.155, -1.0, 3.453), (-0.155, 1.0, -1.0), (-0.155, 1.0, 3.453), (0.155, -1.0, -1.0), (0.155, -1.0, 3.453), (0.155, 1.0, -1.0), (0.155, 1.0, 3.453)], [], [(0, 1, 3, 2), (2, 3, 7, 6), (6, 7, 5, 4), (4, 5, 1, 0), (7, 3, 1, 5)])
_uv = me_cube_051.uv_layers.new(name='UVMap')
_uv.uv.foreach_set('vector', [0.6055, 0.9642, 0.6055, 0.9964, 0.8064, 0.9964, 0.8064, 0.9642, 0.709, 0.9595, 0.709, 0.9959, 0.7317, 0.9959, 0.7317, 0.9595, 0.6049, 0.9703, 0.6049, 0.9957, 0.8081, 0.9957, 0.8081, 0.9703, 0.6538, 0.9541, 0.6538, 0.9975, 0.636, 0.9975, 0.636, 0.9541, 0.5985, 0.978, 0.5985, 0.9947, 0.8155, 0.9951, 0.8155, 0.9765])
me_cube_051.materials.append(mat_doodads0)
me_cube_051.use_remesh_fix_poles = True
me_cube_051.use_remesh_preserve_attributes = False
me_cube_051.update()
me_cube_052 = bpy.data.meshes.new('Cube.052')
me_cube_052.from_pydata([(-1.0, -1.0, 0.003006), (-1.0, -1.0, 0.5119), (0.0, 1.0, 0.003006), (0.0, 1.0, 0.5119), (0.7686, -0.6345, 0.003006), (0.7686, -0.6345, 0.5119), (-7.238, -11.95, 0.003006), (-7.238, -11.95, 0.5119), (-6.238, -9.946, 0.003006), (-6.238, -9.946, 0.5119), (-5.469, -11.58, 0.003006), (-5.469, -11.58, 0.5119), (2.373, 5.245, 0.3092), (2.373, 5.245, 0.4415), (-9.307, -15.78, 0.3092), (-9.307, -15.78, 0.4415), (1.413, 5.779, 0.3092), (1.413, 5.779, 0.4415), (-10.27, -15.24, 0.3092), (-10.27, -15.24, 0.4415)], [], [(0, 1, 3, 2), (2, 3, 5, 4), (4, 5, 1, 0), (1, 5, 3), (6, 7, 9, 8), (8, 9, 11, 10), (10, 11, 7, 6), (7, 11, 9), (12, 13, 15, 14), (14, 15, 19, 18), (18, 19, 17, 16), (16, 17, 13, 12), (19, 15, 13, 17)])
_uv = me_cube_052.uv_layers.new(name='UVMap')
_uv.uv.foreach_set('vector', [0.8071, 0.9917, 0.605, 0.9917, 0.605, 0.9541, 0.8071, 0.9541, 0.8071, 0.9541, 0.605, 0.9541, 0.605, 0.9917, 0.8071, 0.9917, 0.8071, 0.9736, 0.605, 0.9736, 0.605, 0.9917, 0.8071, 0.9917, 0.8936, 0.06055, 0.9328, 0.1677, 0.95, 0.0931, 0.8071, 0.9917, 0.605, 0.9917, 0.605, 0.9541, 0.8071, 0.9541, 0.8071, 0.9541, 0.605, 0.9541, 0.605, 0.9917, 0.8071, 0.9917, 0.8071, 0.9736, 0.605, 0.9736, 0.605, 0.9917, 0.8071, 0.9917, 0.8936, 0.06055, 0.9328, 0.1677, 0.95, 0.0931, 0.6055, 0.9642, 0.6055, 0.9964, 0.8064, 0.9964, 0.8064, 0.9642, 0.709, 0.9595, 0.709, 0.9959, 0.7317, 0.9959, 0.7317, 0.9595, 0.6049, 0.9703, 0.6049, 0.9957, 0.8081, 0.9957, 0.8081, 0.9703, 0.6538, 0.9541, 0.6538, 0.9975, 0.636, 0.9975, 0.636, 0.9541, 0.5985, 0.978, 0.5985, 0.9947, 0.8155, 0.9951, 0.8155, 0.9765])
me_cube_052.materials.append(mat_doodads0)
me_cube_052.use_remesh_fix_poles = True
me_cube_052.use_remesh_preserve_attributes = False
me_cube_052.update()
me_cube_056 = bpy.data.meshes.new('Cube.056')
me_cube_056.from_pydata([(-1.0, -1.0, 0.003006), (-1.0, -1.0, 0.5119), (0.0, 1.0, 0.003006), (0.0, 1.0, 0.5119), (0.7686, -0.6345, 0.003006), (0.7686, -0.6345, 0.5119), (5.238, 9.946, 0.003006), (5.238, 9.946, 0.5119), (6.238, 11.95, 0.003006), (6.238, 11.95, 0.5119), (7.006, 10.31, 0.003006), (7.006, 10.31, 0.5119), (8.611, 16.19, 0.3092), (8.611, 16.19, 0.4415), (-3.07, -4.83, 0.3092), (-3.07, -4.83, 0.4415), (7.651, 16.72, 0.3092), (7.651, 16.72, 0.4415), (-4.03, -4.296, 0.3092), (-4.03, -4.296, 0.4415)], [], [(0, 1, 3, 2), (2, 3, 5, 4), (4, 5, 1, 0), (1, 5, 3), (6, 7, 9, 8), (8, 9, 11, 10), (10, 11, 7, 6), (7, 11, 9), (12, 13, 15, 14), (14, 15, 19, 18), (18, 19, 17, 16), (16, 17, 13, 12), (19, 15, 13, 17)])
_uv = me_cube_056.uv_layers.new(name='UVMap')
_uv.uv.foreach_set('vector', [0.8071, 0.9917, 0.605, 0.9917, 0.605, 0.9541, 0.8071, 0.9541, 0.8071, 0.9541, 0.605, 0.9541, 0.605, 0.9917, 0.8071, 0.9917, 0.8071, 0.9736, 0.605, 0.9736, 0.605, 0.9917, 0.8071, 0.9917, 0.8936, 0.06055, 0.9328, 0.1677, 0.95, 0.0931, 0.8071, 0.9917, 0.605, 0.9917, 0.605, 0.9541, 0.8071, 0.9541, 0.8071, 0.9541, 0.605, 0.9541, 0.605, 0.9917, 0.8071, 0.9917, 0.8071, 0.9736, 0.605, 0.9736, 0.605, 0.9917, 0.8071, 0.9917, 0.8936, 0.06055, 0.9328, 0.1677, 0.95, 0.0931, 0.6055, 0.9642, 0.6055, 0.9964, 0.8064, 0.9964, 0.8064, 0.9642, 0.709, 0.9595, 0.709, 0.9959, 0.7317, 0.9959, 0.7317, 0.9595, 0.6049, 0.9703, 0.6049, 0.9957, 0.8081, 0.9957, 0.8081, 0.9703, 0.6538, 0.9541, 0.6538, 0.9975, 0.636, 0.9975, 0.636, 0.9541, 0.5985, 0.978, 0.5985, 0.9947, 0.8155, 0.9951, 0.8155, 0.9765])
me_cube_056.materials.append(mat_doodads0)
me_cube_056.use_remesh_fix_poles = True
me_cube_056.use_remesh_preserve_attributes = False
me_cube_056.update()
me_cube_058 = bpy.data.meshes.new('Cube.058')
me_cube_058.from_pydata([(-1.0, -1.0, 0.003006), (-1.0, -1.0, 0.5119), (0.0, 1.0, 0.003006), (0.0, 1.0, 0.5119), (0.7686, -0.6345, 0.003006), (0.7686, -0.6345, 0.5119), (-7.238, -11.95, 0.003006), (-7.238, -11.95, 0.5119), (-6.238, -9.946, 0.003006), (-6.238, -9.946, 0.5119), (-5.469, -11.58, 0.003006), (-5.469, -11.58, 0.5119), (2.373, 5.245, 0.3092), (2.373, 5.245, 0.4415), (-9.307, -15.78, 0.3092), (-9.307, -15.78, 0.4415), (1.413, 5.779, 0.3092), (1.413, 5.779, 0.4415), (-10.27, -15.24, 0.3092), (-10.27, -15.24, 0.4415)], [], [(0, 1, 3, 2), (2, 3, 5, 4), (4, 5, 1, 0), (1, 5, 3), (6, 7, 9, 8), (8, 9, 11, 10), (10, 11, 7, 6), (7, 11, 9), (12, 13, 15, 14), (14, 15, 19, 18), (18, 19, 17, 16), (16, 17, 13, 12), (19, 15, 13, 17)])
_uv = me_cube_058.uv_layers.new(name='UVMap')
_uv.uv.foreach_set('vector', [0.8071, 0.9917, 0.605, 0.9917, 0.605, 0.9541, 0.8071, 0.9541, 0.8071, 0.9541, 0.605, 0.9541, 0.605, 0.9917, 0.8071, 0.9917, 0.8071, 0.9736, 0.605, 0.9736, 0.605, 0.9917, 0.8071, 0.9917, 0.8936, 0.06055, 0.9328, 0.1677, 0.95, 0.0931, 0.8071, 0.9917, 0.605, 0.9917, 0.605, 0.9541, 0.8071, 0.9541, 0.8071, 0.9541, 0.605, 0.9541, 0.605, 0.9917, 0.8071, 0.9917, 0.8071, 0.9736, 0.605, 0.9736, 0.605, 0.9917, 0.8071, 0.9917, 0.8936, 0.06055, 0.9328, 0.1677, 0.95, 0.0931, 0.6055, 0.9642, 0.6055, 0.9964, 0.8064, 0.9964, 0.8064, 0.9642, 0.709, 0.9595, 0.709, 0.9959, 0.7317, 0.9959, 0.7317, 0.9595, 0.6049, 0.9703, 0.6049, 0.9957, 0.8081, 0.9957, 0.8081, 0.9703, 0.6538, 0.9541, 0.6538, 0.9975, 0.636, 0.9975, 0.636, 0.9541, 0.5985, 0.978, 0.5985, 0.9947, 0.8155, 0.9951, 0.8155, 0.9765])
me_cube_058.materials.append(mat_doodads0)
me_cube_058.use_remesh_fix_poles = True
me_cube_058.use_remesh_preserve_attributes = False
me_cube_058.update()
me_cube_061 = bpy.data.meshes.new('Cube.061')
me_cube_061.from_pydata([(-1.0, -1.0, -1.0), (-1.0, -1.0, 8.816), (-1.0, 1.0, -1.0), (-1.0, 1.0, 8.816), (1.0, -1.0, -1.0), (1.0, -1.0, 8.816), (1.0, 1.0, -1.0), (1.0, 1.0, 8.816)], [], [(0, 1, 3, 2), (2, 3, 7, 6), (6, 7, 5, 4), (4, 5, 1, 0), (7, 3, 1, 5)])
_uv = me_cube_061.uv_layers.new(name='UVMap')
_uv.uv.foreach_set('vector', [0.3768, 0.9987, 0.3768, 0.7515, 0.5948, 0.7515, 0.5948, 0.9987, 0.3761, 0.9986, 0.3761, 0.7517, 0.5925, 0.7517, 0.5925, 0.9986, 0.3743, 0.7502, 0.3743, 0.9992, 0.5922, 0.9992, 0.5922, 0.7502, 0.5945, 0.7514, 0.5945, 0.9975, 0.3771, 0.9975, 0.3771, 0.7514, 0.8169, 0.9984, 0.5979, 0.9984, 0.5975, 0.7515, 0.8184, 0.7515])
me_cube_061.materials.append(mat_doodads0)
me_cube_061.use_remesh_fix_poles = True
me_cube_061.use_remesh_preserve_attributes = False
me_cube_061.update()
me_cube_062 = bpy.data.meshes.new('Cube.062')
me_cube_062.from_pydata([(-0.4851, -1.0, -0.05914), (-0.4851, -0.9147, 0.72), (-0.7498, 1.0, -0.7484), (-0.7498, 1.0, 0.4477), (0.4851, -1.0, -0.05914), (0.4851, -0.9147, 0.72), (0.7498, 1.0, -0.7578), (0.7498, 1.0, 0.457), (-0.5928, 0.0, -1.0), (-0.5928, -0.1797, 0.6993), (0.5928, -5.96e-08, -1.0), (0.5928, -0.1797, 0.6993), (-0.6485, 0.5, 1.223), (0.6485, 0.5, -1.08), (-0.6485, 0.5, -1.08), (0.6485, 0.5, 1.223), (-0.4851, -0.9818, 0.3678), (-0.7498, 1.0, -0.1504), (0.7498, 1.0, -0.1504), (0.4851, -0.9818, 0.3678), (0.628, -0.08986, -0.1504), (-0.628, -0.08986, -0.1504), (0.7397, 0.5, 0.0714), (-0.7397, 0.5, 0.0714), (0.0, 1.0, -0.7531), (0.0, 1.0, 0.902), (0.0, -1.0, -0.05914), (0.0, -0.9147, 0.72), (0.0, -0.1797, 0.6993), (0.0, 0.5, 1.672), (0.0, -0.9818, 0.3678), (0.0, 1.0, -0.1504), (-0.5389, -0.5, -0.8188), (0.5389, -0.5034, 0.1442), (-0.5389, -0.5034, 0.1442), (0.5389, -0.5, -0.8188), (-0.5389, -0.5449, -0.1504), (0.5389, -0.5449, -0.1504), (0.0, -0.5034, 0.1442), (-0.512, -0.75, -0.7281), (0.512, -0.7201, 0.4274), (0.512, -0.7725, -0.1504), (0.0, -0.7201, 0.4274), (-0.512, -0.7201, 0.4274), (0.512, -0.75, -0.7281), (-0.512, -0.7725, -0.1504)], [], [(23, 12, 3, 17), (31, 25, 7, 18), (41, 40, 5, 19), (30, 27, 1, 16), (42, 43, 1, 27), (29, 12, 9, 28), (22, 15, 11, 20), (36, 34, 9, 21), (18, 7, 15, 22), (25, 3, 12, 29), (21, 9, 12, 23), (8, 21, 23, 14), (6, 18, 22, 13), (32, 36, 21, 8), (13, 22, 20, 10), (26, 30, 16, 0), (44, 41, 19, 4), (24, 31, 18, 6), (14, 23, 17, 2), (2, 17, 31, 24), (4, 19, 30, 26), (7, 25, 29, 15), (15, 29, 28, 11), (40, 42, 27, 5), (19, 5, 27, 30), (17, 3, 25, 31), (11, 28, 38, 33), (10, 20, 37, 35), (39, 45, 36, 32), (45, 43, 34, 36), (28, 9, 34, 38), (20, 11, 33, 37), (16, 1, 43, 45), (0, 16, 45, 39), (33, 38, 42, 40), (35, 37, 41, 44), (38, 34, 43, 42), (37, 33, 40, 41)])
_uv = me_cube_062.uv_layers.new(name='UVMap')
_uv.uv.foreach_set('vector', [0.881, 0.7756, 0.8199, 0.776, 0.8199, 0.7522, 0.881, 0.7518, 0.8786, 0.8748, 0.8786, 0.7513, 0.939, 0.7513, 0.939, 0.8748, 0.8793, 0.8504, 0.8192, 0.8504, 0.8192, 0.8608, 0.8793, 0.8608, 0.8787, 0.8199, 0.8787, 0.8719, 0.8327, 0.8719, 0.8327, 0.8199, 0.8788, 0.7824, 0.8173, 0.7824, 0.8172, 0.7515, 0.8789, 0.7515, 0.8784, 0.9367, 0.8175, 0.9367, 0.8174, 0.875, 0.8786, 0.875, 0.8793, 0.7915, 0.8192, 0.7915, 0.8192, 0.819, 0.8793, 0.819, 0.8812, 0.835, 0.8201, 0.8354, 0.8199, 0.7998, 0.881, 0.7994, 0.8793, 0.7528, 0.8192, 0.7528, 0.8192, 0.7915, 0.8793, 0.7915, 0.8783, 0.9984, 0.8176, 0.9984, 0.8175, 0.9367, 0.8784, 0.9367, 0.881, 0.7994, 0.8199, 0.7998, 0.8199, 0.776, 0.881, 0.7756, 0.9383, 0.7994, 0.881, 0.7994, 0.881, 0.7756, 0.9383, 0.7756, 0.9393, 0.7528, 0.8793, 0.7528, 0.8793, 0.7915, 0.9393, 0.7915, 0.9385, 0.835, 0.8812, 0.835, 0.881, 0.7994, 0.9383, 0.7994, 0.9393, 0.7915, 0.8793, 0.7915, 0.8793, 0.819, 0.9393, 0.819, 0.8787, 0.7677, 0.8787, 0.8199, 0.8327, 0.8199, 0.8327, 0.7677, 0.9393, 0.8504, 0.8793, 0.8504, 0.8793, 0.8608, 0.9393, 0.8608, 0.8786, 0.9982, 0.8786, 0.8748, 0.939, 0.8748, 0.939, 0.9982, 0.9383, 0.7756, 0.881, 0.7756, 0.881, 0.7518, 0.9383, 0.7518, 0.8183, 0.9982, 0.8183, 0.8748, 0.8786, 0.8748, 0.8786, 0.9982, 0.9247, 0.7677, 0.9247, 0.8198, 0.8787, 0.8199, 0.8787, 0.7677, 0.9389, 0.9984, 0.8783, 0.9984, 0.8784, 0.9367, 0.9393, 0.9367, 0.9393, 0.9367, 0.8784, 0.9367, 0.8786, 0.875, 0.9397, 0.875, 0.9403, 0.7824, 0.8788, 0.7824, 0.8789, 0.7515, 0.9405, 0.7515, 0.9247, 0.8198, 0.9247, 0.8719, 0.8787, 0.8719, 0.8787, 0.8199, 0.8183, 0.8748, 0.8183, 0.7513, 0.8786, 0.7513, 0.8786, 0.8748, 0.9397, 0.875, 0.8786, 0.875, 0.8787, 0.8132, 0.9401, 0.8132, 0.9393, 0.819, 0.8793, 0.819, 0.8793, 0.8399, 0.9393, 0.8399, 0.9386, 0.8529, 0.8812, 0.8528, 0.8812, 0.835, 0.9385, 0.835, 0.8812, 0.8528, 0.8202, 0.8532, 0.8201, 0.8354, 0.8812, 0.835, 0.8786, 0.875, 0.8174, 0.875, 0.8173, 0.8132, 0.8787, 0.8132, 0.8793, 0.819, 0.8192, 0.819, 0.8192, 0.8399, 0.8793, 0.8399, 0.8813, 0.8706, 0.8203, 0.8711, 0.8202, 0.8532, 0.8812, 0.8528, 0.9387, 0.8707, 0.8813, 0.8706, 0.8812, 0.8528, 0.9386, 0.8529, 0.9401, 0.8132, 0.8787, 0.8132, 0.8788, 0.7824, 0.9403, 0.7824, 0.9393, 0.8399, 0.8793, 0.8399, 0.8793, 0.8504, 0.9393, 0.8504, 0.8787, 0.8132, 0.8173, 0.8132, 0.8173, 0.7824, 0.8788, 0.7824, 0.8793, 0.8399, 0.8192, 0.8399, 0.8192, 0.8504, 0.8793, 0.8504])
me_cube_062.materials.append(mat_doodads0)
me_cube_062.use_remesh_fix_poles = True
me_cube_062.use_remesh_preserve_attributes = False
me_cube_062.update()
me_cube_064 = bpy.data.meshes.new('Cube.064')
me_cube_064.from_pydata([(-1.0, -1.0, -1.0), (-1.0, -1.0, 8.816), (-1.0, 1.0, -1.0), (-1.0, 1.0, 8.816), (1.0, -1.0, -1.0), (1.0, -1.0, 8.816), (1.0, 1.0, -1.0), (1.0, 1.0, 8.816), (-1.761, -2.962, -1.0), (-1.761, -2.962, 8.816), (-0.9147, -1.113, -1.0), (-0.9147, -1.113, 8.816), (0.08823, -3.649, -1.0), (0.08823, -3.649, 8.816), (0.9343, -1.8, -1.0), (0.9343, -1.8, 8.816), (-1.596, -1.968, 8.722), (-1.596, -1.968, 18.54), (-1.118, -0.01466, 8.722), (-1.118, -0.01466, 18.54), (0.3565, -2.356, 8.722), (0.3565, -2.356, 18.54), (0.8352, -0.4035, 8.722), (0.8352, -0.4035, 18.54)], [], [(0, 1, 3, 2), (2, 3, 7, 6), (6, 7, 5, 4), (4, 5, 1, 0), (7, 3, 1, 5), (8, 9, 11, 10), (10, 11, 15, 14), (14, 15, 13, 12), (12, 13, 9, 8), (15, 11, 9, 13), (16, 17, 19, 18), (18, 19, 23, 22), (22, 23, 21, 20), (20, 21, 17, 16), (23, 19, 17, 21)])
_uv = me_cube_064.uv_layers.new(name='UVMap')
_uv.uv.foreach_set('vector', [0.3768, 0.9987, 0.3768, 0.7515, 0.5948, 0.7515, 0.5948, 0.9987, 0.3761, 0.9986, 0.3761, 0.7517, 0.5925, 0.7517, 0.5925, 0.9986, 0.3743, 0.7502, 0.3743, 0.9992, 0.5922, 0.9992, 0.5922, 0.7502, 0.5945, 0.7514, 0.5945, 0.9975, 0.3771, 0.9975, 0.3771, 0.7514, 0.8169, 0.9984, 0.5979, 0.9984, 0.5975, 0.7515, 0.8184, 0.7515, 0.3768, 0.9987, 0.3768, 0.7515, 0.5948, 0.7515, 0.5948, 0.9987, 0.3761, 0.9986, 0.3761, 0.7517, 0.5925, 0.7517, 0.5925, 0.9986, 0.3743, 0.7502, 0.3743, 0.9992, 0.5922, 0.9992, 0.5922, 0.7502, 0.5945, 0.7514, 0.5945, 0.9975, 0.3771, 0.9975, 0.3771, 0.7514, 0.8169, 0.9984, 0.5979, 0.9984, 0.5975, 0.7515, 0.8184, 0.7515, 0.3768, 0.9987, 0.3768, 0.7515, 0.5948, 0.7515, 0.5948, 0.9987, 0.3761, 0.9986, 0.3761, 0.7517, 0.5925, 0.7517, 0.5925, 0.9986, 0.3743, 0.7502, 0.3743, 0.9992, 0.5922, 0.9992, 0.5922, 0.7502, 0.5945, 0.7514, 0.5945, 0.9975, 0.3771, 0.9975, 0.3771, 0.7514, 0.8169, 0.9984, 0.5979, 0.9984, 0.5975, 0.7515, 0.8184, 0.7515])
me_cube_064.materials.append(mat_doodads0)
me_cube_064.use_remesh_fix_poles = True
me_cube_064.use_remesh_preserve_attributes = False
me_cube_064.update()
me_cube_066 = bpy.data.meshes.new('Cube.066')
me_cube_066.from_pydata([(-0.4068, -0.808, -6.481), (-0.3979, -0.8443, -5.596), (-1.241, 0.553, 0.5578), (-1.191, 0.4085, 1.421), (0.511, -0.5253, -6.36), (0.52, -0.5616, -5.475), (0.1774, 0.9911, 0.7375), (0.2283, 0.8443, 1.614), (-0.8254, -0.0483, -3.389), (-0.7044, -0.3753, -2.843), (0.296, 0.2971, -3.241), (0.4171, -0.02986, -2.695), (-0.9237, 0.005724, 0.1005), (0.2067, 0.6617, -1.4), (-1.02, 0.2838, -1.561), (0.3032, 0.3836, 0.2617), (-0.394, -0.8472, -6.104), (-1.216, 0.4808, 0.9893), (0.2028, 0.9177, 1.176), (0.5238, -0.5645, -5.984), (0.3899, 0.1439, -2.964), (-0.7982, -0.2221, -3.12), (0.3412, 0.5493, -0.5577), (-1.058, 0.1182, -0.7417), (-0.5317, 0.772, 0.6476), (-0.4623, 0.5721, 1.842), (-0.1475, -0.7689, -6.064), (0.06105, -0.703, -5.536), (-0.1437, -0.2026, -2.769), (-0.2914, 0.1404, 0.5056), (-0.08277, -0.7823, -5.773), (-0.5064, 0.6992, 1.083), (-0.6282, -0.3932, -5.144), (0.4327, -0.1978, -4.328), (-0.587, -0.5118, -4.462), (0.3914, -0.07916, -5.01), (-0.5878, -0.5044, -4.831), (0.4318, -0.1903, -4.697), (-0.07714, -0.3548, -4.395), (-0.5297, -0.5657, -6.021), (0.4792, -0.3866, -4.947), (0.4695, -0.3523, -5.562), (-0.005167, -0.5358, -5.01), (-0.4895, -0.685, -5.074), (0.4391, -0.2673, -5.894), (-0.4992, -0.6507, -5.689), (0.02014, -0.0003992, 2.593), (0.1535, -0.08252, 3.03), (1.717, 1.092, 6.614), (1.8, 0.9054, 7.078), (0.4343, -0.1988, -1.595), (0.5676, -0.2809, -1.158), (2.356, 0.7873, 0.1377), (2.441, 0.5973, 0.6097), (0.8376, 0.6342, 4.265), (0.7887, 0.2848, 4.643), (1.344, 0.3918, -0.8517), (1.295, 0.04244, -0.4741), (1.433, 0.5307, 6.156), (1.826, 0.6257, -0.3368), (1.273, 0.8908, 5.261), (1.986, 0.2656, 0.5579), (0.06669, -0.05869, 2.788), (1.758, 0.9989, 6.846), (2.398, 0.6923, 0.3737), (0.4808, -0.257, -1.4), (1.334, 0.2099, -0.8151), (0.7981, 0.4667, 4.606), (1.945, 0.427, -0.2831), (1.314, 0.7294, 6.102), (2.037, 0.9399, 3.376), (2.151, 0.681, 4.019), (0.2272, -0.09958, 0.4992), (0.3606, -0.1817, 0.9362), (1.042, 0.1636, 2.084), (1.741, 0.3278, 3.532), (0.2738, -0.1579, 0.6938), (2.078, 0.8456, 3.61), (0.4088, 0.3621, 3.317), (0.9326, -0.01042, -0.9667), (0.4725, 0.2099, 3.685), (0.8689, 0.1418, -1.336), (0.4135, 0.2367, 3.506), (0.8736, 0.01632, -1.146), (0.7025, 0.09976, 1.359), (0.1944, 0.2261, 2.843), (0.7395, -0.1501, -1.081), (0.6508, -0.08409, -1.388), (0.5209, -0.0454, 1.129), (0.3024, 0.05928, 3.339), (0.6315, 0.01672, -1.577), (0.2137, 0.1253, 3.032), (-1.752, -1.518, -4.737), (-1.611, -1.485, -4.184), (-1.243, 0.4249, -3.122), (-1.077, 0.3537, -2.343), (-1.132, -1.657, -8.337), (-0.9909, -1.624, -7.783), (-0.2858, 0.21, -8.692), (-0.117, 0.1376, -7.901), (-1.565, -0.5146, -4.41), (-1.398, -0.7833, -3.4), (-0.8071, -0.685, -8.808), (-0.6404, -0.9536, -7.798), (-1.098, -0.173, -2.485), (-0.589, -0.2223, -8.796), (-1.418, -0.03586, -3.985), (-0.2688, -0.3594, -7.297), (-1.686, -1.526, -4.45), (-1.16, 0.3893, -2.733), (-0.2014, 0.1738, -8.296), (-1.066, -1.666, -8.049), (-0.7012, -0.8244, -8.434), (-1.504, -0.6438, -3.774), (-0.3706, -0.3039, -8.385), (-1.316, -0.09131, -2.896), (-0.7644, 0.3174, -5.907), (-0.5343, 0.2189, -4.829), (-1.442, -1.588, -6.537), (-1.301, -1.555, -5.984), (-1.019, -0.8684, -5.599), (-0.6208, -0.293, -4.598), (-1.376, -1.596, -6.249), (-0.6806, 0.2815, -5.515), (-1.699, -0.9991, -4.762), (-0.8773, -1.214, -8.135), (-1.566, -1.06, -4.137), (-1.01, -1.154, -8.761), (-1.623, -1.081, -4.351), (-0.9343, -1.236, -8.35), (-1.222, -1.137, -6.136), (-1.766, -1.241, -4.938), (-0.939, -1.429, -7.968), (-1.04, -1.444, -8.373), (-1.266, -1.356, -6.069), (-1.593, -1.282, -4.169), (-1.111, -1.388, -8.737), (-1.694, -1.297, -4.574), (-0.7325, -1.883, -12.18), (-0.646, -1.692, -13.22), (3.104, 0.3917, 4.015), (3.074, 0.2043, 5.127), (1.139, -0.135, -7.214), (0.6824, 0.5492, -9.272), (0.3805, 0.627, -7.684), (0.8045, -0.0489, -5.455), (0.8497, -0.9767, -8.369), (0.4831, -0.8822, -6.44), (0.07907, -1.139, -11.69), (-0.2875, -1.045, -9.762), (-0.6708, 0.3313, 2.308), (-0.952, 0.9704, -0.6727), (-1.254, 1.048, 0.9158), (-1.005, 0.4175, 4.067), (-1.135, -0.4652, 2.075), (-1.502, -0.3707, 4.004), (-1.906, -0.6279, -1.247), (-2.272, -0.5334, 0.6822), (-0.3522, -0.4498, -13.64), (0.07907, -1.139, -11.69), (-0.2875, -1.045, -9.762), (-0.6864, -0.3637, -11.88), (-0.03793, 0.3971, -12.38), (-0.3398, 0.4749, -10.79), (-2.162, 0.01656, -4.119), (-1.906, -0.6279, -1.247), (-2.272, -0.5334, 0.6822), (-2.496, 0.1027, -2.36), (-1.672, 0.8184, -3.778), (-1.974, 0.8962, -2.189), (0.07907, -1.139, -11.69), (-0.3522, -0.4498, -13.64), (-0.03793, 0.3971, -12.38), (0.6824, 0.5492, -9.272), (1.139, -0.135, -7.214), (0.8497, -0.9767, -8.369), (-2.496, 0.1027, -2.36), (-2.272, -0.5334, 0.6822), (-1.502, -0.3707, 4.004), (-1.005, 0.4175, 4.067), (-1.254, 1.048, 0.9158), (-1.974, 0.8962, -2.189), (-0.9998, -1.598, -11.37), (-0.7325, -1.883, -12.18), (3.074, 0.2043, 5.127), (2.874, 0.4533, 5.216), (-2.707, -1.397, -1.933), (-2.478, -1.228, -3.743), (1.803, 0.7442, 11.06), (1.755, 0.5489, 12.32), (-2.868, -1.155, -1.641), (-2.707, -1.397, -1.933), (1.755, 0.5489, 12.32), (1.578, 0.7771, 12.34), (0.9774, 0.537, -4.499), (1.499, -0.7123, -2.766), (-0.7784, -1.782, -12.17), (-1.197, -0.5434, -13.39), (-0.2949, 0.8649, 2.195), (-2.556, -0.193, -6.239), (-2.636, -1.303, -2.397), (-0.2669, -0.2572, 6.526), (-1.197, -0.5434, -13.39), (-0.7784, -1.782, -12.17), (-2.636, -1.303, -2.397), (-2.556, -0.193, -6.239), (1.39, -0.7053, -2.284), (0.9199, 0.4576, -3.999), (-0.7175, -1.726, -11.12), (-1.108, -0.5557, -12.39), (-2.338, -0.2386, -5.91), (-0.2105, 0.749, 1.949), (-2.386, -1.296, -2.338), (-0.1605, -0.3057, 5.876), (-1.108, -0.5557, -12.39), (0.9199, 0.4576, -3.999), (-2.338, -0.2386, -5.91), (-0.2105, 0.749, 1.949), (-0.7175, -1.726, -11.12), (-1.108, -0.5557, -12.39), (-2.386, -1.296, -2.338), (-2.338, -0.2386, -5.91), (-0.8138, -1.865, -11.75), (-0.6874, -1.601, -11.26), (-2.414, -1.171, -2.364), (-2.584, -1.424, -2.632), (-0.9374, -1.637, -12.33), (-0.8138, -1.865, -11.75), (-2.584, -1.424, -2.632), (-2.661, -1.208, -3.455)], [], [(23, 12, 3, 17), (31, 25, 7, 18), (41, 40, 5, 19), (30, 27, 1, 16), (42, 43, 1, 27), (29, 12, 9, 28), (22, 15, 11, 20), (36, 34, 9, 21), (18, 7, 15, 22), (25, 3, 12, 29), (21, 9, 12, 23), (8, 21, 23, 14), (6, 18, 22, 13), (32, 36, 21, 8), (13, 22, 20, 10), (26, 30, 16, 0), (44, 41, 19, 4), (24, 31, 18, 6), (14, 23, 17, 2), (2, 17, 31, 24), (4, 19, 30, 26), (7, 25, 29, 15), (15, 29, 28, 11), (40, 42, 27, 5), (19, 5, 27, 30), (17, 3, 25, 31), (11, 28, 38, 33), (10, 20, 37, 35), (39, 45, 36, 32), (45, 43, 34, 36), (28, 9, 34, 38), (20, 11, 33, 37), (16, 1, 43, 45), (0, 16, 45, 39), (33, 38, 42, 40), (35, 37, 41, 44), (38, 34, 43, 42), (37, 33, 40, 41), (69, 58, 49, 63), (77, 71, 53, 64), (87, 86, 51, 65), (76, 73, 47, 62), (88, 89, 47, 73), (75, 58, 55, 74), (68, 61, 57, 66), (82, 80, 55, 67), (64, 53, 61, 68), (71, 49, 58, 75), (67, 55, 58, 69), (54, 67, 69, 60), (52, 64, 68, 59), (78, 82, 67, 54), (59, 68, 66, 56), (72, 76, 62, 46), (90, 87, 65, 50), (70, 77, 64, 52), (60, 69, 63, 48), (48, 63, 77, 70), (50, 65, 76, 72), (53, 71, 75, 61), (61, 75, 74, 57), (86, 88, 73, 51), (65, 51, 73, 76), (63, 49, 71, 77), (57, 74, 84, 79), (56, 66, 83, 81), (85, 91, 82, 78), (91, 89, 80, 82), (74, 55, 80, 84), (66, 57, 79, 83), (62, 47, 89, 91), (46, 62, 91, 85), (79, 84, 88, 86), (81, 83, 87, 90), (84, 80, 89, 88), (83, 79, 86, 87), (115, 104, 95, 109), (123, 117, 99, 110), (133, 132, 97, 111), (122, 119, 93, 108), (134, 135, 93, 119), (121, 104, 101, 120), (114, 107, 103, 112), (128, 126, 101, 113), (110, 99, 107, 114), (117, 95, 104, 121), (113, 101, 104, 115), (100, 113, 115, 106), (98, 110, 114, 105), (124, 128, 113, 100), (105, 114, 112, 102), (118, 122, 108, 92), (136, 133, 111, 96), (116, 123, 110, 98), (106, 115, 109, 94), (94, 109, 123, 116), (96, 111, 122, 118), (99, 117, 121, 107), (107, 121, 120, 103), (132, 134, 119, 97), (111, 97, 119, 122), (109, 95, 117, 123), (103, 120, 130, 125), (102, 112, 129, 127), (131, 137, 128, 124), (137, 135, 126, 128), (120, 101, 126, 130), (112, 103, 125, 129), (108, 93, 135, 137), (92, 108, 137, 131), (125, 130, 134, 132), (127, 129, 133, 136), (130, 126, 135, 134), (129, 125, 132, 133), (138, 139, 140), (138, 140, 141), (142, 143, 144), (142, 144, 145), (146, 142, 145), (146, 145, 147), (148, 146, 147), (148, 147, 149), (150, 151, 152), (150, 152, 153), (154, 150, 153), (154, 153, 155), (156, 154, 155), (156, 155, 157), (158, 159, 160), (158, 160, 161), (162, 158, 161), (162, 161, 163), (164, 165, 166), (164, 166, 167), (168, 164, 167), (168, 167, 169), (170, 171, 172), (170, 172, 173), (170, 173, 174), (170, 174, 175), (176, 177, 178), (176, 178, 179), (176, 179, 180), (176, 180, 181), (182, 183, 184), (182, 184, 185), (186, 187, 188), (186, 188, 189), (190, 191, 192), (190, 192, 193), (194, 195, 196), (196, 197, 194), (198, 199, 200), (200, 201, 198), (202, 203, 204), (204, 205, 202), (206, 207, 208), (209, 208, 207), (210, 211, 212), (213, 212, 211), (214, 215, 216), (217, 216, 215), (218, 219, 220), (221, 220, 219), (222, 223, 224), (222, 224, 225), (226, 227, 228), (226, 228, 229)])
_uv = me_cube_066.uv_layers.new(name='UVMap')
_uv.uv.foreach_set('vector', [0.881, 0.7756, 0.8199, 0.776, 0.8199, 0.7522, 0.881, 0.7518, 0.8786, 0.8748, 0.8786, 0.7513, 0.939, 0.7513, 0.939, 0.8748, 0.8793, 0.8504, 0.8192, 0.8504, 0.8192, 0.8608, 0.8793, 0.8608, 0.8787, 0.8199, 0.8787, 0.8719, 0.8327, 0.8719, 0.8327, 0.8199, 0.8788, 0.7824, 0.8173, 0.7824, 0.8172, 0.7515, 0.8789, 0.7515, 0.8784, 0.9367, 0.8175, 0.9367, 0.8174, 0.875, 0.8786, 0.875, 0.8793, 0.7915, 0.8192, 0.7915, 0.8192, 0.819, 0.8793, 0.819, 0.8812, 0.835, 0.8201, 0.8354, 0.8199, 0.7998, 0.881, 0.7994, 0.8793, 0.7528, 0.8192, 0.7528, 0.8192, 0.7915, 0.8793, 0.7915, 0.8783, 0.9984, 0.8176, 0.9984, 0.8175, 0.9367, 0.8784, 0.9367, 0.881, 0.7994, 0.8199, 0.7998, 0.8199, 0.776, 0.881, 0.7756, 0.9383, 0.7994, 0.881, 0.7994, 0.881, 0.7756, 0.9383, 0.7756, 0.9393, 0.7528, 0.8793, 0.7528, 0.8793, 0.7915, 0.9393, 0.7915, 0.9385, 0.835, 0.8812, 0.835, 0.881, 0.7994, 0.9383, 0.7994, 0.9393, 0.7915, 0.8793, 0.7915, 0.8793, 0.819, 0.9393, 0.819, 0.8787, 0.7677, 0.8787, 0.8199, 0.8327, 0.8199, 0.8327, 0.7677, 0.9393, 0.8504, 0.8793, 0.8504, 0.8793, 0.8608, 0.9393, 0.8608, 0.8786, 0.9982, 0.8786, 0.8748, 0.939, 0.8748, 0.939, 0.9982, 0.9383, 0.7756, 0.881, 0.7756, 0.881, 0.7518, 0.9383, 0.7518, 0.8183, 0.9982, 0.8183, 0.8748, 0.8786, 0.8748, 0.8786, 0.9982, 0.9247, 0.7677, 0.9247, 0.8198, 0.8787, 0.8199, 0.8787, 0.7677, 0.9389, 0.9984, 0.8783, 0.9984, 0.8784, 0.9367, 0.9393, 0.9367, 0.9393, 0.9367, 0.8784, 0.9367, 0.8786, 0.875, 0.9397, 0.875, 0.9403, 0.7824, 0.8788, 0.7824, 0.8789, 0.7515, 0.9405, 0.7515, 0.9247, 0.8198, 0.9247, 0.8719, 0.8787, 0.8719, 0.8787, 0.8199, 0.8183, 0.8748, 0.8183, 0.7513, 0.8786, 0.7513, 0.8786, 0.8748, 0.9397, 0.875, 0.8786, 0.875, 0.8787, 0.8132, 0.9401, 0.8132, 0.9393, 0.819, 0.8793, 0.819, 0.8793, 0.8399, 0.9393, 0.8399, 0.9386, 0.8529, 0.8812, 0.8528, 0.8812, 0.835, 0.9385, 0.835, 0.8812, 0.8528, 0.8202, 0.8532, 0.8201, 0.8354, 0.8812, 0.835, 0.8786, 0.875, 0.8174, 0.875, 0.8173, 0.8132, 0.8787, 0.8132, 0.8793, 0.819, 0.8192, 0.819, 0.8192, 0.8399, 0.8793, 0.8399, 0.8813, 0.8706, 0.8203, 0.8711, 0.8202, 0.8532, 0.8812, 0.8528, 0.9387, 0.8707, 0.8813, 0.8706, 0.8812, 0.8528, 0.9386, 0.8529, 0.9401, 0.8132, 0.8787, 0.8132, 0.8788, 0.7824, 0.9403, 0.7824, 0.9393, 0.8399, 0.8793, 0.8399, 0.8793, 0.8504, 0.9393, 0.8504, 0.8787, 0.8132, 0.8173, 0.8132, 0.8173, 0.7824, 0.8788, 0.7824, 0.8793, 0.8399, 0.8192, 0.8399, 0.8192, 0.8504, 0.8793, 0.8504, 0.881, 0.7756, 0.8199, 0.776, 0.8199, 0.7522, 0.881, 0.7518, 0.8786, 0.8748, 0.8786, 0.7513, 0.939, 0.7513, 0.939, 0.8748, 0.8793, 0.8504, 0.8192, 0.8504, 0.8192, 0.8608, 0.8793, 0.8608, 0.8787, 0.8199, 0.8787, 0.8719, 0.8327, 0.8719, 0.8327, 0.8199, 0.8788, 0.7824, 0.8173, 0.7824, 0.8172, 0.7515, 0.8789, 0.7515, 0.8784, 0.9367, 0.8175, 0.9367, 0.8174, 0.875, 0.8786, 0.875, 0.8793, 0.7915, 0.8192, 0.7915, 0.8192, 0.819, 0.8793, 0.819, 0.8812, 0.835, 0.8201, 0.8354, 0.8199, 0.7998, 0.881, 0.7994, 0.8793, 0.7528, 0.8192, 0.7528, 0.8192, 0.7915, 0.8793, 0.7915, 0.8783, 0.9984, 0.8176, 0.9984, 0.8175, 0.9367, 0.8784, 0.9367, 0.881, 0.7994, 0.8199, 0.7998, 0.8199, 0.776, 0.881, 0.7756, 0.9383, 0.7994, 0.881, 0.7994, 0.881, 0.7756, 0.9383, 0.7756, 0.9393, 0.7528, 0.8793, 0.7528, 0.8793, 0.7915, 0.9393, 0.7915, 0.9385, 0.835, 0.8812, 0.835, 0.881, 0.7994, 0.9383, 0.7994, 0.9393, 0.7915, 0.8793, 0.7915, 0.8793, 0.819, 0.9393, 0.819, 0.8787, 0.7677, 0.8787, 0.8199, 0.8327, 0.8199, 0.8327, 0.7677, 0.9393, 0.8504, 0.8793, 0.8504, 0.8793, 0.8608, 0.9393, 0.8608, 0.8786, 0.9982, 0.8786, 0.8748, 0.939, 0.8748, 0.939, 0.9982, 0.9383, 0.7756, 0.881, 0.7756, 0.881, 0.7518, 0.9383, 0.7518, 0.8183, 0.9982, 0.8183, 0.8748, 0.8786, 0.8748, 0.8786, 0.9982, 0.9247, 0.7677, 0.9247, 0.8198, 0.8787, 0.8199, 0.8787, 0.7677, 0.9389, 0.9984, 0.8783, 0.9984, 0.8784, 0.9367, 0.9393, 0.9367, 0.9393, 0.9367, 0.8784, 0.9367, 0.8786, 0.875, 0.9397, 0.875, 0.9403, 0.7824, 0.8788, 0.7824, 0.8789, 0.7515, 0.9405, 0.7515, 0.9247, 0.8198, 0.9247, 0.8719, 0.8787, 0.8719, 0.8787, 0.8199, 0.8183, 0.8748, 0.8183, 0.7513, 0.8786, 0.7513, 0.8786, 0.8748, 0.9397, 0.875, 0.8786, 0.875, 0.8787, 0.8132, 0.9401, 0.8132, 0.9393, 0.819, 0.8793, 0.819, 0.8793, 0.8399, 0.9393, 0.8399, 0.9386, 0.8529, 0.8812, 0.8528, 0.8812, 0.835, 0.9385, 0.835, 0.8812, 0.8528, 0.8202, 0.8532, 0.8201, 0.8354, 0.8812, 0.835, 0.8786, 0.875, 0.8174, 0.875, 0.8173, 0.8132, 0.8787, 0.8132, 0.8793, 0.819, 0.8192, 0.819, 0.8192, 0.8399, 0.8793, 0.8399, 0.8813, 0.8706, 0.8203, 0.8711, 0.8202, 0.8532, 0.8812, 0.8528, 0.9387, 0.8707, 0.8813, 0.8706, 0.8812, 0.8528, 0.9386, 0.8529, 0.9401, 0.8132, 0.8787, 0.8132, 0.8788, 0.7824, 0.9403, 0.7824, 0.9393, 0.8399, 0.8793, 0.8399, 0.8793, 0.8504, 0.9393, 0.8504, 0.8787, 0.8132, 0.8173, 0.8132, 0.8173, 0.7824, 0.8788, 0.7824, 0.8793, 0.8399, 0.8192, 0.8399, 0.8192, 0.8504, 0.8793, 0.8504, 0.881, 0.7756, 0.8199, 0.776, 0.8199, 0.7522, 0.881, 0.7518, 0.8786, 0.8748, 0.8786, 0.7513, 0.939, 0.7513, 0.939, 0.8748, 0.8793, 0.8504, 0.8192, 0.8504, 0.8192, 0.8608, 0.8793, 0.8608, 0.8787, 0.8199, 0.8787, 0.8719, 0.8327, 0.8719, 0.8327, 0.8199, 0.8788, 0.7824, 0.8173, 0.7824, 0.8172, 0.7515, 0.8789, 0.7515, 0.8784, 0.9367, 0.8175, 0.9367, 0.8174, 0.875, 0.8786, 0.875, 0.8793, 0.7915, 0.8192, 0.7915, 0.8192, 0.819, 0.8793, 0.819, 0.8812, 0.835, 0.8201, 0.8354, 0.8199, 0.7998, 0.881, 0.7994, 0.8793, 0.7528, 0.8192, 0.7528, 0.8192, 0.7915, 0.8793, 0.7915, 0.8783, 0.9984, 0.8176, 0.9984, 0.8175, 0.9367, 0.8784, 0.9367, 0.881, 0.7994, 0.8199, 0.7998, 0.8199, 0.776, 0.881, 0.7756, 0.9383, 0.7994, 0.881, 0.7994, 0.881, 0.7756, 0.9383, 0.7756, 0.9393, 0.7528, 0.8793, 0.7528, 0.8793, 0.7915, 0.9393, 0.7915, 0.9385, 0.835, 0.8812, 0.835, 0.881, 0.7994, 0.9383, 0.7994, 0.9393, 0.7915, 0.8793, 0.7915, 0.8793, 0.819, 0.9393, 0.819, 0.8787, 0.7677, 0.8787, 0.8199, 0.8327, 0.8199, 0.8327, 0.7677, 0.9393, 0.8504, 0.8793, 0.8504, 0.8793, 0.8608, 0.9393, 0.8608, 0.8786, 0.9982, 0.8786, 0.8748, 0.939, 0.8748, 0.939, 0.9982, 0.9383, 0.7756, 0.881, 0.7756, 0.881, 0.7518, 0.9383, 0.7518, 0.8183, 0.9982, 0.8183, 0.8748, 0.8786, 0.8748, 0.8786, 0.9982, 0.9247, 0.7677, 0.9247, 0.8198, 0.8787, 0.8199, 0.8787, 0.7677, 0.9389, 0.9984, 0.8783, 0.9984, 0.8784, 0.9367, 0.9393, 0.9367, 0.9393, 0.9367, 0.8784, 0.9367, 0.8786, 0.875, 0.9397, 0.875, 0.9403, 0.7824, 0.8788, 0.7824, 0.8789, 0.7515, 0.9405, 0.7515, 0.9247, 0.8198, 0.9247, 0.8719, 0.8787, 0.8719, 0.8787, 0.8199, 0.8183, 0.8748, 0.8183, 0.7513, 0.8786, 0.7513, 0.8786, 0.8748, 0.9397, 0.875, 0.8786, 0.875, 0.8787, 0.8132, 0.9401, 0.8132, 0.9393, 0.819, 0.8793, 0.819, 0.8793, 0.8399, 0.9393, 0.8399, 0.9386, 0.8529, 0.8812, 0.8528, 0.8812, 0.835, 0.9385, 0.835, 0.8812, 0.8528, 0.8202, 0.8532, 0.8201, 0.8354, 0.8812, 0.835, 0.8786, 0.875, 0.8174, 0.875, 0.8173, 0.8132, 0.8787, 0.8132, 0.8793, 0.819, 0.8192, 0.819, 0.8192, 0.8399, 0.8793, 0.8399, 0.8813, 0.8706, 0.8203, 0.8711, 0.8202, 0.8532, 0.8812, 0.8528, 0.9387, 0.8707, 0.8813, 0.8706, 0.8812, 0.8528, 0.9386, 0.8529, 0.9401, 0.8132, 0.8787, 0.8132, 0.8788, 0.7824, 0.9403, 0.7824, 0.9393, 0.8399, 0.8793, 0.8399, 0.8793, 0.8504, 0.9393, 0.8504, 0.8787, 0.8132, 0.8173, 0.8132, 0.8173, 0.7824, 0.8788, 0.7824, 0.8793, 0.8399, 0.8192, 0.8399, 0.8192, 0.8504, 0.8793, 0.8504, 0.8902, 0.0, 0.9608, 0.0, 0.9608, 0.4941, 0.8902, 0.0, 0.9608, 0.4941, 0.8902, 0.4941, 0.08559, 0.01894, 0.1209, 0.01894, 0.1209, 0.2444, 0.08559, 0.01894, 0.1209, 0.2444, 0.08559, 0.2444, 0.05028, 0.01894, 0.08559, 0.01894, 0.08559, 0.2444, 0.05028, 0.01894, 0.08559, 0.2444, 0.05028, 0.2444, 0.008028, 0.01894, 0.05028, 0.01894, 0.05028, 0.2444, 0.008028, 0.01894, 0.05028, 0.2444, 0.008028, 0.2444, 0.08559, 0.01894, 0.1209, 0.01894, 0.1209, 0.2444, 0.08559, 0.01894, 0.1209, 0.2444, 0.08559, 0.2444, 0.05028, 0.01894, 0.08559, 0.01894, 0.08559, 0.2444, 0.05028, 0.01894, 0.08559, 0.2444, 0.05028, 0.2444, 0.008028, 0.01894, 0.05028, 0.01894, 0.05028, 0.2444, 0.008028, 0.01894, 0.05028, 0.2444, 0.008028, 0.2444, 0.1985, 0.01894, 0.2338, 0.01894, 0.2338, 0.2444, 0.1985, 0.01894, 0.2338, 0.2444, 0.1985, 0.2444, 0.1631, 0.01894, 0.1985, 0.01894, 0.1985, 0.2444, 0.1631, 0.01894, 0.1985, 0.2444, 0.1631, 0.2444, 0.1985, 0.01894, 0.2338, 0.01894, 0.2338, 0.2444, 0.1985, 0.01894, 0.2338, 0.2444, 0.1985, 0.2444, 0.1631, 0.01894, 0.1985, 0.01894, 0.1985, 0.2444, 0.1631, 0.01894, 0.1985, 0.2444, 0.1631, 0.2444, 0.5412, 0.9882, 0.5922, 0.8745, 0.5412, 0.7569, 0.5412, 0.9882, 0.5412, 0.7569, 0.4353, 0.7569, 0.5412, 0.9882, 0.4353, 0.7569, 0.3804, 0.8745, 0.5412, 0.9882, 0.3804, 0.8745, 0.4353, 0.9882, 0.5922, 0.8745, 0.5412, 0.9882, 0.4353, 0.9882, 0.5922, 0.8745, 0.4353, 0.9882, 0.3804, 0.8745, 0.5922, 0.8745, 0.3804, 0.8745, 0.4353, 0.7569, 0.5922, 0.8745, 0.4353, 0.7569, 0.5412, 0.7569, 0.8902, 0.0, 0.9608, 0.0, 0.9608, 0.4941, 0.8902, 0.0, 0.9608, 0.4941, 0.8902, 0.4941, 0.8902, 0.0, 0.9608, 0.0, 0.9608, 0.4941, 0.8902, 0.0, 0.9608, 0.4941, 0.8902, 0.4941, 0.8902, 0.0, 0.9608, 0.0, 0.9608, 0.4941, 0.8902, 0.0, 0.9608, 0.4941, 0.8902, 0.4941, 0.3789, 0.7585, 0.5934, 0.7585, 0.5934, 0.9976, 0.5934, 0.9976, 0.3789, 0.9976, 0.3789, 0.7585, 0.3789, 0.7585, 0.5934, 0.7585, 0.5934, 0.9976, 0.5934, 0.9976, 0.3789, 0.9976, 0.3789, 0.7585, 0.3789, 0.7585, 0.5934, 0.7585, 0.5934, 0.9976, 0.5934, 0.9976, 0.3789, 0.9976, 0.3789, 0.7585, 0.5934, 0.7585, 0.3789, 0.7585, 0.5934, 0.9976, 0.3789, 0.9976, 0.5934, 0.9976, 0.3789, 0.7585, 0.5934, 0.7585, 0.3789, 0.7585, 0.5934, 0.9976, 0.3789, 0.9976, 0.5934, 0.9976, 0.3789, 0.7585, 0.5934, 0.7585, 0.3789, 0.7585, 0.5934, 0.9976, 0.3789, 0.9976, 0.5934, 0.9976, 0.3789, 0.7585, 0.5934, 0.7585, 0.3789, 0.7585, 0.5934, 0.9976, 0.3789, 0.9976, 0.5934, 0.9976, 0.3789, 0.7585, 0.8902, 0.0, 0.9608, 0.0, 0.9608, 0.4941, 0.8902, 0.0, 0.9608, 0.4941, 0.8902, 0.4941, 0.8902, 0.0, 0.9608, 0.0, 0.9608, 0.4941, 0.8902, 0.0, 0.9608, 0.4941, 0.8902, 0.4941])
me_cube_066.materials.append(mat_doodads0)
me_cube_066.use_remesh_fix_poles = True
me_cube_066.use_remesh_preserve_attributes = False
me_cube_066.update()
me_cube_068 = bpy.data.meshes.new('Cube.068')
me_cube_068.from_pydata([(-1.0, -1.0, -1.0), (-0.7469, -0.7432, 14.15), (-1.0, 1.0, -1.0), (-0.7469, 0.737, 14.15), (1.0, -1.0, -1.0), (0.7333, -0.7432, 14.15), (1.0, 1.0, -1.0), (0.7333, 0.737, 14.15)], [], [(0, 1, 3, 2), (2, 3, 7, 6), (6, 7, 5, 4), (4, 5, 1, 0), (7, 3, 1, 5)])
_uv = me_cube_068.uv_layers.new(name='UVMap')
_uv.uv.foreach_set('vector', [0.0, 0.1914, 0.0, 0.4492, 0.125, 0.4492, 0.125, 0.1914, 0.125, 0.1914, 0.125, 0.4492, 0.0, 0.4492, 0.0, 0.1914, 0.2539, 0.1914, 0.2539, 0.4492, 0.125, 0.4492, 0.125, 0.1914, 0.125, 0.1914, 0.125, 0.4492, 0.2539, 0.4492, 0.2539, 0.1914, 0.3789, 0.3125, 0.2578, 0.3125, 0.2578, 0.1875, 0.3789, 0.1875])
me_cube_068.materials.append(mat_humanbase)
me_cube_068.use_remesh_fix_poles = True
me_cube_068.use_remesh_preserve_attributes = False
me_cube_068.update()
me_cube_069 = bpy.data.meshes.new('Cube.069')
me_cube_069.from_pydata([(-1.0, -1.0, -1.0), (-0.7469, -0.7432, 14.15), (-1.0, 1.0, -1.0), (-0.7469, 0.737, 14.15), (1.0, -1.0, -1.0), (0.7333, -0.7432, 14.15), (1.0, 1.0, -1.0), (0.7333, 0.737, 14.15)], [], [(0, 1, 3, 2), (2, 3, 7, 6), (6, 7, 5, 4), (4, 5, 1, 0), (7, 3, 1, 5)])
_uv = me_cube_069.uv_layers.new(name='UVMap')
_uv.uv.foreach_set('vector', [0.0, 0.1914, 0.0, 0.4492, 0.125, 0.4492, 0.125, 0.1914, 0.125, 0.1914, 0.125, 0.4492, 0.0, 0.4492, 0.0, 0.1914, 0.2539, 0.1914, 0.2539, 0.4492, 0.125, 0.4492, 0.125, 0.1914, 0.125, 0.1914, 0.125, 0.4492, 0.2539, 0.4492, 0.2539, 0.1914, 0.3789, 0.3125, 0.2578, 0.3125, 0.2578, 0.1875, 0.3789, 0.1875])
me_cube_069.materials.append(mat_humanbase)
me_cube_069.use_remesh_fix_poles = True
me_cube_069.use_remesh_preserve_attributes = False
me_cube_069.update()
me_cube_070 = bpy.data.meshes.new('Cube.070')
me_cube_070.from_pydata([(-1.0, -1.0, -1.0), (-0.7469, -0.7432, 14.15), (-1.0, 1.0, -1.0), (-0.7469, 0.737, 14.15), (1.0, -1.0, -1.0), (0.7333, -0.7432, 14.15), (1.0, 1.0, -1.0), (0.7333, 0.737, 14.15)], [], [(0, 1, 3, 2), (2, 3, 7, 6), (6, 7, 5, 4), (4, 5, 1, 0), (7, 3, 1, 5)])
_uv = me_cube_070.uv_layers.new(name='UVMap')
_uv.uv.foreach_set('vector', [0.0, 0.1914, 0.0, 0.4492, 0.125, 0.4492, 0.125, 0.1914, 0.125, 0.1914, 0.125, 0.4492, 0.0, 0.4492, 0.0, 0.1914, 0.2539, 0.1914, 0.2539, 0.4492, 0.125, 0.4492, 0.125, 0.1914, 0.125, 0.1914, 0.125, 0.4492, 0.2539, 0.4492, 0.2539, 0.1914, 0.3789, 0.3125, 0.2578, 0.3125, 0.2578, 0.1875, 0.3789, 0.1875])
me_cube_070.materials.append(mat_humanbase)
me_cube_070.use_remesh_fix_poles = True
me_cube_070.use_remesh_preserve_attributes = False
me_cube_070.update()
me_cube_074 = bpy.data.meshes.new('Cube.074')
me_cube_074.from_pydata([(0.004572, 0.1421, 2.72), (0.004572, 0.1543, 2.178), (0.004572, 1.291, 2.564), (0.004572, 1.291, 2.334), (0.004572, 0.6812, 2.648), (0.004572, 0.6812, 2.25), (0.004572, 1.918, 2.449)], [], [(4, 1, 5), (6, 2, 3), (2, 4, 5), (1, 4, 0), (5, 3, 2)])
_uv = me_cube_074.uv_layers.new(name='UVMap')
_uv.uv.foreach_set('vector', [0.25, 0.9844, 0.1953, 0.8828, 0.25, 0.8828, 0.2344, 0.9844, 0.2109, 0.9844, 0.2109, 0.8828, 0.2461, 0.9844, 0.207, 0.9844, 0.207, 0.8828, 0.1953, 0.8828, 0.25, 0.9844, 0.1953, 0.9844, 0.207, 0.8828, 0.2461, 0.8828, 0.2461, 0.9844])
me_cube_074.materials.append(mat_teamcolorandtower)
me_cube_074.use_remesh_fix_poles = True
me_cube_074.use_remesh_preserve_attributes = False
me_cube_074.update()
me_cube_005 = bpy.data.meshes.new('Cube.005')
me_cube_005.from_pydata([(-0.2167, -0.2167, -1.0), (-0.1273, -0.1273, 2.805), (-0.2167, 0.2167, -1.0), (-0.1273, 0.1273, 2.805), (0.2167, -0.2167, -1.0), (0.1273, -0.1273, 2.805), (0.2167, 0.2167, -1.0), (0.1273, 0.1273, 2.805), (0.172, 0.172, 0.9027), (-0.172, 0.172, 0.9027), (-0.172, -0.172, 0.9027), (0.172, -0.172, 0.9027), (-1.446e-07, 3.615e-08, 2.987), (-0.1496, -0.1496, 1.854), (0.1496, 0.1496, 1.854), (-0.1496, 0.1496, 1.854), (0.1496, -0.1496, 1.854), (-0.1944, 0.1944, -0.04867), (0.1944, 0.1944, -0.04867), (-0.1944, -0.1944, -0.04867), (0.1944, -0.1944, -0.04867)], [], [(3, 1, 12), (3, 12, 7), (7, 12, 5), (1, 5, 12), (13, 1, 3, 15), (13, 16, 5, 1), (15, 3, 7, 14), (14, 7, 5, 16), (18, 8, 11, 20), (17, 9, 8, 18), (19, 20, 11, 10), (19, 10, 9, 17), (8, 14, 16, 11), (9, 15, 14, 8), (10, 11, 16, 13), (10, 13, 15, 9), (0, 19, 17, 2), (0, 4, 20, 19), (2, 17, 18, 6), (6, 18, 20, 4)])
_uv = me_cube_005.uv_layers.new(name='UVMap')
_uv.uv.foreach_set('vector', [0.6172, 0.6328, 0.6641, 0.6328, 0.6172, 0.5, 0.6172, 0.6328, 0.6172, 0.5, 0.6641, 0.6328, 0.6641, 0.6328, 0.6172, 0.5, 0.6172, 0.6328, 0.6641, 0.6328, 0.6172, 0.6328, 0.6172, 0.5, 0.6641, 0.5996, 0.6641, 0.6328, 0.6172, 0.6328, 0.6172, 0.5996, 0.6641, 0.5, 0.6172, 0.5, 0.6172, 0.6328, 0.6641, 0.6328, 0.6172, 0.5996, 0.6172, 0.6328, 0.6641, 0.6328, 0.6641, 0.5996, 0.6641, 0.5, 0.6641, 0.6328, 0.6172, 0.6328, 0.6172, 0.5, 0.6641, 0.5332, 0.6641, 0.5664, 0.6172, 0.5664, 0.6172, 0.5332, 0.6172, 0.5332, 0.6172, 0.5664, 0.6641, 0.5664, 0.6641, 0.5332, 0.6641, 0.5332, 0.6172, 0.5332, 0.6172, 0.5664, 0.6641, 0.5664, 0.6641, 0.5332, 0.6641, 0.5664, 0.6172, 0.5664, 0.6172, 0.5332, 0.6641, 0.5664, 0.6641, 0.5996, 0.6172, 0.5996, 0.6172, 0.5664, 0.6172, 0.5664, 0.6172, 0.5996, 0.6641, 0.5996, 0.6641, 0.5664, 0.6641, 0.5664, 0.6172, 0.5664, 0.6172, 0.5996, 0.6641, 0.5996, 0.6641, 0.5664, 0.6641, 0.5996, 0.6172, 0.5996, 0.6172, 0.5664, 0.6641, 0.5, 0.6641, 0.5332, 0.6172, 0.5332, 0.6172, 0.5, 0.6641, 0.5, 0.6172, 0.5, 0.6172, 0.5332, 0.6641, 0.5332, 0.6172, 0.5, 0.6172, 0.5332, 0.6641, 0.5332, 0.6641, 0.5, 0.6641, 0.5, 0.6641, 0.5332, 0.6172, 0.5332, 0.6172, 0.5])
me_cube_005.materials.append(mat_teamcolorandtower)
me_cube_005.use_remesh_fix_poles = True
me_cube_005.use_remesh_preserve_attributes = False
me_cube_005.update()
me_plane_002 = bpy.data.meshes.new('Plane.002')
me_plane_002.from_pydata([(0.9835, -0.6704, -0.1153), (2.165, 4.302e-09, -0.1153), (0.9835, 0.6704, -0.1153), (-0.658, -0.6704, -3.069e-07), (-0.658, 0.6704, -3.069e-07)], [], [(0, 1, 2), (0, 2, 4, 3)])
_uv = me_plane_002.uv_layers.new(name='UVMap')
_uv.uv.foreach_set('vector', [0.2539, 0.9844, 0.1953, 0.9844, 0.1953, 0.8828, 0.2578, 0.8906, 0.1953, 0.8906, 0.1953, 0.9844, 0.2578, 0.9844])
me_plane_002.materials.append(mat_teamcolorandtower)
me_plane_002.use_remesh_fix_poles = True
me_plane_002.use_remesh_preserve_attributes = False
me_plane_002.update()
me_plane_003 = bpy.data.meshes.new('Plane.003')
me_plane_003.from_pydata([(0.9835, -0.6704, -0.1153), (2.165, 4.302e-09, -0.1153), (0.9835, 0.6704, -0.1153), (-0.658, -0.6704, -3.069e-07), (-0.658, 0.6704, -3.069e-07)], [], [(0, 1, 2), (0, 2, 4, 3)])
_uv = me_plane_003.uv_layers.new(name='UVMap')
_uv.uv.foreach_set('vector', [0.2578, 0.875, 0.2578, 0.9844, 0.1992, 0.9844, 0.1953, 0.8906, 0.2578, 0.8906, 0.2578, 0.9844, 0.1953, 0.9844])
me_plane_003.materials.append(mat_teamcolorandtower)
me_plane_003.use_remesh_fix_poles = True
me_plane_003.use_remesh_preserve_attributes = False
me_plane_003.update()
me_plane_001 = bpy.data.meshes.new('Plane.001')
me_plane_001.from_pydata([(-0.5738, -1.0, 3.218e-08), (0.5738, -1.0, 3.218e-08), (-0.5738, 1.0, -3.218e-08), (0.5738, 1.0, -3.218e-08), (-5.96e-08, -1.0, 3.218e-08), (-7.451e-09, 0.5058, -5.699e-09), (-0.5738, 0.0, -7.105e-15), (0.5738, 0.0, -7.105e-15), (-2.98e-08, 0.0, -7.105e-15), (0.5738, 0.5, -1.609e-08), (-0.5738, 0.5, -1.609e-08)], [], [(5, 9, 3), (10, 5, 2), (0, 4, 8, 6), (4, 1, 7, 8), (6, 8, 5, 10), (8, 7, 9, 5)])
_uv = me_plane_001.uv_layers.new(name='UVMap')
_uv.uv.foreach_set('vector', [0.2266, 0.9844, 0.2578, 0.9375, 0.2578, 0.9844, 0.1953, 0.9375, 0.2266, 0.9844, 0.1953, 0.9844, 0.2578, 0.9844, 0.2266, 0.9844, 0.2266, 0.8906, 0.2578, 0.8906, 0.2266, 0.9844, 0.1953, 0.9844, 0.1953, 0.8906, 0.2266, 0.8906, 0.2578, 0.9609, 0.2266, 0.9609, 0.2266, 0.8906, 0.2578, 0.8906, 0.2266, 0.9609, 0.1953, 0.9609, 0.1953, 0.8906, 0.2266, 0.8906])
me_plane_001.materials.append(mat_teamcolorandtower)
me_plane_001.use_remesh_fix_poles = True
me_plane_001.use_remesh_preserve_attributes = False
me_plane_001.update()
arm_armature = bpy.data.armatures.new('Armature')  # bones are not reproduced

# ---- objects
ob_origin_ref = bpy.data.objects.new('Origin Ref', None)
ob_centerblock = bpy.data.objects.new('CenterBlock', me_cube)
ob_block4 = bpy.data.objects.new('Block4', me_cube_001)
ob_block1 = bpy.data.objects.new('Block1', me_cube_002)
ob_block2 = bpy.data.objects.new('Block2', me_cube_003)
ob_block3 = bpy.data.objects.new('Block3', me_cube_004)
ob_grid = bpy.data.objects.new('Grid', me_grid)
ob_armature = bpy.data.objects.new('Armature', arm_armature)
ob_collisionbox = bpy.data.objects.new('CollisionBox', None)
ob_frame2_002 = bpy.data.objects.new('Frame2.002', me_cube_028)
ob_cube = bpy.data.objects.new('Cube', me_cube_030)
ob_scaffolding1 = bpy.data.objects.new('Scaffolding1', me_cube_033)
ob_scaffolding2 = bpy.data.objects.new('Scaffolding2', me_cube_044)
ob_frame2_009 = bpy.data.objects.new('Frame2.009', me_cube_050)
ob_cube_008 = bpy.data.objects.new('Cube.008', me_cube_051)
ob_fence2 = bpy.data.objects.new('Fence2', me_cube_052)
ob_fence3 = bpy.data.objects.new('Fence3', me_cube_056)
ob_fence1 = bpy.data.objects.new('Fence1', me_cube_058)
ob_cube_021 = bpy.data.objects.new('Cube.021', me_cube_061)
ob_cube_022 = bpy.data.objects.new('Cube.022', me_cube_062)
ob_crates = bpy.data.objects.new('Crates', me_cube_064)
ob_bags = bpy.data.objects.new('Bags', me_cube_066)
ob_cube_028 = bpy.data.objects.new('Cube.028', me_cube_068)
ob_blockstack1 = bpy.data.objects.new('BlockStack1', me_cube_069)
ob_blockstock2 = bpy.data.objects.new('BlockStock2', me_cube_070)
ob_flagpole_flag = bpy.data.objects.new('FlagPole_Flag', me_cube_074)
ob_flagpole_pole = bpy.data.objects.new('FlagPole_Pole', me_cube_005)
ob_flag1 = bpy.data.objects.new('Flag1', me_plane_002)
ob_flag2 = bpy.data.objects.new('Flag2', me_plane_003)
ob_flag3 = bpy.data.objects.new('Flag3', me_plane_001)

# ---- transforms, parenting, visibility, modifiers, constraints
ob_origin_ref.location = (0.0, 0.0, 0.0)
ob_centerblock.parent = ob_armature
ob_centerblock.matrix_parent_inverse = Matrix(((0.01562, -0.0, 0.0, -0.0), (-0.0, 0.01562, -0.0, 0.0), (0.0, -0.0, 0.01562, -0.0), (-0.0, 0.0, -0.0, 1.0)))
ob_centerblock.location = (0.0, 0.0, 0.0)
ob_centerblock.scale = (29.17, 29.17, 29.17)
_vg = ob_centerblock.vertex_groups.new(name='Bone_CenterBlock')
for _i, _w in zip([0, 1, 2, 3, 4, 5, 6, 7], [0.1667, 0.1667, 0.1667, 0.1667, 0.1667, 0.1667, 0.1667, 0.1667]): _vg.add([_i], _w, 'REPLACE')
_m = ob_centerblock.modifiers.new('Armature', 'ARMATURE')
_m.object = ob_armature
ob_block4.parent = ob_armature
ob_block4.matrix_parent_inverse = Matrix(((0.01562, -0.0, 0.0, -0.0), (-0.0, 0.01562, -0.0, 0.0), (0.0, -0.0, 0.01562, -0.0), (-0.0, 0.0, -0.0, 1.0)))
ob_block4.location = (27.95, -27.22, 0.0)
ob_block4.scale = (9.999, 9.999, 29.17)
_vg = ob_block4.vertex_groups.new(name='Bone_Block4')
for _i, _w in zip([0, 1, 2, 3, 4, 5, 6, 7], [0.1667, 0.1667, 0.1667, 0.1667, 0.1667, 0.1667, 0.1667, 0.1667]): _vg.add([_i], _w, 'REPLACE')
_m = ob_block4.modifiers.new('Armature', 'ARMATURE')
_m.object = ob_armature
ob_block1.parent = ob_armature
ob_block1.matrix_parent_inverse = Matrix(((0.01562, -0.0, 0.0, -0.0), (-0.0, 0.01562, -0.0, 0.0), (0.0, -0.0, 0.01562, -0.0), (-0.0, 0.0, -0.0, 1.0)))
ob_block1.location = (-27.58, -28.13, 0.0)
ob_block1.scale = (9.999, 9.999, 29.17)
_vg = ob_block1.vertex_groups.new(name='Bone_Block1')
for _i, _w in zip([0, 1, 2, 3, 4, 5, 6, 7], [0.1667, 0.1667, 0.1667, 0.1667, 0.1667, 0.1667, 0.1667, 0.1667]): _vg.add([_i], _w, 'REPLACE')
_m = ob_block1.modifiers.new('Armature', 'ARMATURE')
_m.object = ob_armature
ob_block2.parent = ob_armature
ob_block2.matrix_parent_inverse = Matrix(((0.01562, -0.0, 0.0, -0.0), (-0.0, 0.01562, -0.0, 0.0), (0.0, -0.0, 0.01562, -0.0), (-0.0, 0.0, -0.0, 1.0)))
ob_block2.location = (-27.58, 27.58, 0.0)
ob_block2.scale = (9.999, 9.999, 29.17)
_vg = ob_block2.vertex_groups.new(name='Bone_Block2')
for _i, _w in zip([0, 1, 2, 3, 4, 5, 6, 7], [0.1667, 0.1667, 0.1667, 0.1667, 0.1667, 0.1667, 0.1667, 0.1667]): _vg.add([_i], _w, 'REPLACE')
_m = ob_block2.modifiers.new('Armature', 'ARMATURE')
_m.object = ob_armature
ob_block3.parent = ob_armature
ob_block3.matrix_parent_inverse = Matrix(((0.01562, -0.0, 0.0, -0.0), (-0.0, 0.01562, -0.0, 0.0), (0.0, -0.0, 0.01562, -0.0), (-0.0, 0.0, -0.0, 1.0)))
ob_block3.location = (28.22, 28.23, 0.0)
ob_block3.scale = (9.999, 9.999, 29.17)
_vg = ob_block3.vertex_groups.new(name='Bone_Block3')
for _i, _w in zip([0, 1, 2, 3, 4, 5, 6, 7], [0.1667, 0.1667, 0.1667, 0.1667, 0.1667, 0.1667, 0.1667, 0.1667]): _vg.add([_i], _w, 'REPLACE')
_m = ob_block3.modifiers.new('Armature', 'ARMATURE')
_m.object = ob_armature
ob_grid.parent = ob_armature
ob_grid.matrix_parent_inverse = Matrix(((0.01562, -0.0, 0.0, -0.0), (-0.0, 0.01562, -0.0, 0.0), (0.0, -0.0, 0.01562, -0.0), (-0.0, 0.0, -0.0, 1.0)))
ob_grid.location = (0.0, 0.0, 1.298e-05)
ob_grid.scale = (64.0, 64.0, 64.0)
_vg = ob_grid.vertex_groups.new(name='Bone_Terrain')
for _i, _w in zip([0, 1, 2, 3, 4, 5, 6, 7, 8, 9, 10, 11, 12, 13, 14, 15, 16, 17, 18, 19, 20, 21, 22, 23, 24, 25, 26, 27, 28, 29, 30, 31, 32, 33, 34, 35, 36, 37, 38, 39, 40, 41, 42, 43, 44, 45, 46, 47, 48, 49, 50, 51, 52, 53, 54, 55, 56, 57, 58, 59, 60, 61, 62, 63, 64, 65, 66, 67, 68, 69, 70, 71, 72, 73, 74, 75, 76, 77, 78, 79, 80, 81, 82, 83, 84, 85, 86, 87, 88, 89, 90, 91, 92, 93, 94, 95, 96, 97, 98, 99, 100, 101, 102, 103, 104, 105, 106, 107, 108, 109, 110, 111, 112, 113, 114, 115, 116, 117, 118, 119, 120], [0.1667, 0.1667, 0.1667, 0.1667, 0.1667, 0.1667, 0.1667, 0.1667, 0.1667, 0.1667, 0.1667, 0.1667, 0.1667, 0.1667, 0.1667, 0.1667, 0.1667, 0.1667, 0.1667, 0.1667, 0.1667, 0.1667, 0.1667, 0.1667, 0.1667, 0.1667, 0.1667, 0.1667, 0.1667, 0.1667, 0.1667, 0.1667, 0.1667, 0.1667, 0.1667, 0.1667, 0.1667, 0.1667, 0.1667, 0.1667, 0.1667, 0.1667, 0.1667, 0.1667, 0.1667, 0.1667, 0.1667, 0.1667, 0.1667, 0.1667, 0.1667, 0.1667, 0.1667, 0.1667, 0.1667, 0.1667, 0.1667, 0.1667, 0.1667, 0.1667, 0.1667, 0.1667, 0.1667, 0.1667, 0.1667, 0.1667, 0.1667, 0.1667, 0.1667, 0.1667, 0.1667, 0.1667, 0.1667, 0.1667, 0.1667, 0.1667, 0.1667, 0.1667, 0.1667, 0.1667, 0.1667, 0.1667, 0.1667, 0.1667, 0.1667, 0.1667, 0.1667, 0.1667, 0.1667, 0.1667, 0.1667, 0.1667, 0.1667, 0.1667, 0.1667, 0.1667, 0.1667, 0.1667, 0.1667, 0.1667, 0.1667, 0.1667, 0.1667, 0.1667, 0.1667, 0.1667, 0.1667, 0.1667, 0.1667, 0.1667, 0.1667, 0.1667, 0.1667, 0.1667, 0.1667, 0.1667, 0.1667, 0.1667, 0.1667, 0.1667, 0.1667]): _vg.add([_i], _w, 'REPLACE')
_m = ob_grid.modifiers.new('Armature', 'ARMATURE')
_m.object = ob_armature
ob_armature.location = (0.0, 0.0, 0.0)
ob_collisionbox.location = (0.0, 0.0, 0.1997)
ob_collisionbox.scale = (1.256, 1.256, 0.3024)
ob_collisionbox.empty_display_type = 'CUBE'
ob_frame2_002.location = (153.0, 0.0, 0.0)
ob_frame2_002.scale = (0.982, 0.982, 30.28)
_vg = ob_frame2_002.vertex_groups.new(name='Bone_Frame')
ob_cube.location = (160.8, -11.29, 0.0)
ob_cube.scale = (5.531, 16.41, 0.9)
ob_scaffolding1.parent = ob_armature
ob_scaffolding1.location = (-0.4165, -0.2225, 0.07062)
ob_scaffolding1.rotation_euler = (0.0, 0.0, -1.865)
ob_scaffolding1.scale = (0.01534, 0.01534, 0.4731)
_vg = ob_scaffolding1.vertex_groups.new(name='Bone_Root')
_vg.add([0, 1, 2, 3, 4, 5, 6, 7, 8, 9, 10, 11, 12, 13, 14, 15, 16, 17, 18, 19, 20, 21, 22, 23, 24, 25, 26, 27, 28, 29, 30, 31, 32, 33, 34, 35, 36, 37, 38, 39], 1.0, 'REPLACE')
_m = ob_scaffolding1.modifiers.new('Armature', 'ARMATURE')
_m.object = ob_armature
ob_scaffolding2.parent = ob_armature
ob_scaffolding2.location = (-0.3277, 0.197, 0.1778)
ob_scaffolding2.rotation_euler = (0.0, -0.0, -3.907)
ob_scaffolding2.scale = (0.08642, 0.1358, 0.01406)
_vg = ob_scaffolding2.vertex_groups.new(name='Bone_Root')
_vg.add([0, 1, 2, 3, 4, 5, 6, 7, 8, 9, 10, 11, 12, 13, 14, 15, 16, 17, 18, 19, 20, 21, 22, 23, 24, 25, 26, 27, 28, 29, 30, 31, 32, 33, 34, 35, 36, 37, 38, 39, 40, 41, 42, 43, 44, 45, 46, 47, 48, 49, 50, 51, 52, 53, 54, 55, 56, 57, 58, 59, 60, 61, 62, 63, 64, 65, 66, 67], 1.0, 'REPLACE')
_m = ob_scaffolding2.modifiers.new('Armature', 'ARMATURE')
_m.object = ob_armature
ob_frame2_009.location = (142.3, 0.0, 0.0)
ob_frame2_009.scale = (0.982, 0.982, 30.28)
_vg = ob_frame2_009.vertex_groups.new(name='Bone_Frame')
ob_cube_008.location = (133.9, -11.29, 0.0)
ob_cube_008.scale = (5.531, 16.41, 0.9)
ob_fence2.parent = ob_armature
ob_fence2.location = (0.4807, -0.06661, 0.0715)
ob_fence2.rotation_euler = (0.0, 0.0, -2.499)
ob_fence2.scale = (0.01534, 0.01534, 0.4731)
_vg = ob_fence2.vertex_groups.new(name='Bone_Root')
_vg.add([0, 1, 2, 3, 4, 5, 6, 7, 8, 9, 10, 11, 12, 13, 14, 15, 16, 17, 18, 19], 1.0, 'REPLACE')
_m = ob_fence2.modifiers.new('Armature', 'ARMATURE')
_m.object = ob_armature
ob_fence3.parent = ob_armature
ob_fence3.location = (0.2329, 0.3982, 0.0715)
ob_fence3.rotation_euler = (0.0, 0.0, -1.799)
ob_fence3.scale = (0.01534, 0.01534, 0.4731)
_vg = ob_fence3.vertex_groups.new(name='Bone_Root')
_vg.add([0, 1, 2, 3, 4, 5, 6, 7, 8, 9, 10, 11, 12, 13, 14, 15, 16, 17, 18, 19], 1.0, 'REPLACE')
_m = ob_fence3.modifiers.new('Armature', 'ARMATURE')
_m.object = ob_armature
ob_fence1.parent = ob_armature
ob_fence1.location = (0.2824, -0.3482, 0.0715)
ob_fence1.rotation_euler = (0.0, -0.0, -3.389)
ob_fence1.scale = (0.01534, 0.01534, 0.4731)
_vg = ob_fence1.vertex_groups.new(name='Bone_Root')
_vg.add([0, 1, 2, 3, 4, 5, 6, 7, 8, 9, 10, 11, 12, 13, 14, 15, 16, 17, 18, 19], 1.0, 'REPLACE')
_m = ob_fence1.modifiers.new('Armature', 'ARMATURE')
_m.object = ob_armature
ob_cube_021.location = (177.7, -11.29, 0.0)
ob_cube_021.scale = (4.437, 4.923, 0.9)
ob_cube_022.location = (194.3, -11.29, 0.0)
ob_cube_022.rotation_euler = (-1.571, -0.0, 0.0)
ob_cube_022.scale = (4.437, 4.923, 0.9)
ob_crates.parent = ob_armature
ob_crates.location = (-0.1406, -0.1718, 0.1608)
ob_crates.rotation_euler = (0.0, -0.0, 1.163)
ob_crates.scale = (0.06503, 0.07215, 0.01319)
_vg = ob_crates.vertex_groups.new(name='Bone_Root')
_vg.add([0, 1, 2, 3, 4, 5, 6, 7, 8, 9, 10, 11, 12, 13, 14, 15, 16, 17, 18, 19, 20, 21, 22, 23], 1.0, 'REPLACE')
_m = ob_crates.modifiers.new('Armature', 'ARMATURE')
_m.object = ob_armature
ob_bags.parent = ob_armature
ob_bags.location = (0.2431, 0.1502, 0.2084)
ob_bags.rotation_euler = (-1.309, 2.618e-08, -1.609)
ob_bags.scale = (0.07563, 0.08392, 0.01534)
ob_bags.hide_render = True
_vg = ob_bags.vertex_groups.new(name='Bone_Root')
_vg.add([0, 1, 2, 3, 4, 5, 6, 7, 8, 9, 10, 11, 12, 13, 14, 15, 16, 17, 18, 19, 20, 21, 22, 23, 24, 25, 26, 27, 28, 29, 30, 31, 32, 33, 34, 35, 36, 37, 38, 39, 40, 41, 42, 43, 44, 45, 46, 47, 48, 49, 50, 51, 52, 53, 54, 55, 56, 57, 58, 59, 60, 61, 62, 63, 64, 65, 66, 67, 68, 69, 70, 71, 72, 73, 74, 75, 76, 77, 78, 79, 80, 81, 82, 83, 84, 85, 86, 87, 88, 89, 90, 91, 92, 93, 94, 95, 96, 97, 98, 99, 100, 101, 102, 103, 104, 105, 106, 107, 108, 109, 110, 111, 112, 113, 114, 115, 116, 117, 118, 119, 120, 121, 122, 123, 124, 125, 126, 127, 128, 129, 130, 131, 132, 133, 134, 135, 136, 137, 138, 139, 140, 141, 142, 143, 144, 145, 146, 147, 148, 149, 150, 151, 152, 153, 154, 155, 156, 157, 158, 159, 160, 161, 162, 163, 164, 165, 166, 167, 168, 169, 170, 171, 172, 173, 174, 175, 176, 177, 178, 179, 180, 181, 182, 183, 184, 185, 186, 187, 188, 189, 190, 191, 192, 193, 194, 195, 196, 197, 198, 199, 200, 201, 202, 203, 204, 205, 206, 207, 208, 209, 210, 211, 212, 213, 214, 215, 216, 217, 218, 219, 220, 221, 222, 223, 224, 225, 226, 227, 228, 229], 1.0, 'REPLACE')
_m = ob_bags.modifiers.new('Armature', 'ARMATURE')
_m.object = ob_armature
ob_cube_028.location = (213.0, -11.29, 0.0)
ob_cube_028.scale = (4.437, 4.923, 0.9)
ob_blockstack1.parent = ob_armature
ob_blockstack1.location = (-0.1321, 0.3582, 0.1562)
ob_blockstack1.rotation_euler = (0.0, 0.0, -2.356)
ob_blockstack1.scale = (0.08551, 0.09487, 0.01734)
_vg = ob_blockstack1.vertex_groups.new(name='Bone_Root')
_vg.add([0, 1, 2, 3, 4, 5, 6, 7], 1.0, 'REPLACE')
_m = ob_blockstack1.modifiers.new('Armature', 'ARMATURE')
_m.object = ob_armature
ob_blockstock2.parent = ob_armature
ob_blockstock2.location = (0.01194, 0.4787, 0.1562)
ob_blockstock2.rotation_euler = (0.0, 0.0, 3.697)
ob_blockstock2.scale = (0.08119, 0.09009, 0.01647)
ob_blockstock2.hide_render = True
_vg = ob_blockstock2.vertex_groups.new(name='Bone_Root')
_vg.add([0, 1, 2, 3, 4, 5, 6, 7], 1.0, 'REPLACE')
_m = ob_blockstock2.modifiers.new('Armature', 'ARMATURE')
_m.object = ob_armature
ob_flagpole_flag.parent = ob_armature
ob_flagpole_flag.location = (-0.5981, -0.2148, 0.2723)
ob_flagpole_flag.scale = (0.1264, 0.1264, 0.2)
_vg = ob_flagpole_flag.vertex_groups.new(name='FlagPole')
for _i, _w in zip([0, 1, 4, 5], [1.0, 1.0, 0.0, 0.0]): _vg.add([_i], _w, 'REPLACE')
_vg = ob_flagpole_flag.vertex_groups.new(name='FlagPole_01')
for _i, _w in zip([0, 2, 3, 4, 5], [0.0, 0.0, 0.0, 1.0, 1.0]): _vg.add([_i], _w, 'REPLACE')
_vg = ob_flagpole_flag.vertex_groups.new(name='FlagPole_02')
for _i, _w in zip([0, 1, 2, 3, 4, 5, 6], [0.0, 0.0, 1.0, 1.0, 0.0, 0.0, 1.0]): _vg.add([_i], _w, 'REPLACE')
_m = ob_flagpole_flag.modifiers.new('Armature', 'ARMATURE')
_m.object = ob_armature
ob_flagpole_pole.parent = ob_armature
ob_flagpole_pole.location = (-0.5981, -0.2148, 0.2723)
ob_flagpole_pole.scale = (0.1264, 0.1264, 0.2)
_vg = ob_flagpole_pole.vertex_groups.new(name='Bone_Root')
_vg.add([0, 1, 2, 3, 4, 5, 6, 7, 8, 9, 10, 11, 12, 13, 14, 15, 16, 17, 18, 19, 20], 1.0, 'REPLACE')
_m = ob_flagpole_pole.modifiers.new('Armature', 'ARMATURE')
_m.object = ob_armature
ob_flag1.parent = ob_armature
ob_flag1.location = (-0.02909, -0.4778, 0.3109)
ob_flag1.rotation_euler = (2.971e-07, 1.451, -0.735)
ob_flag1.scale = (0.06123, 0.06123, 0.06123)
_vg = ob_flag1.vertex_groups.new(name='Flag1')
for _i, _w in zip([0, 1, 2, 3, 4], [0.1355, 0.03379, 0.1552, 1.0, 1.0]): _vg.add([_i], _w, 'REPLACE')
_vg = ob_flag1.vertex_groups.new(name='Flag1_01')
for _i, _w in zip([0, 1, 2, 3, 4], [1.0, 1.0, 1.0, 0.0, 0.0]): _vg.add([_i], _w, 'REPLACE')
_m = ob_flag1.modifiers.new('Armature', 'ARMATURE')
_m.object = ob_armature
ob_flag2.parent = ob_armature
ob_flag2.location = (0.08801, 0.5283, 0.3372)
ob_flag2.rotation_euler = (-4.864e-07, 1.451, 0.5531)
ob_flag2.scale = (0.06123, 0.06123, 0.06123)
ob_flag2.hide_render = True
_vg = ob_flag2.vertex_groups.new(name='Flag2')
for _i, _w in zip([0, 1, 2, 3, 4], [0.1401, 0.03312, 0.1474, 1.0, 1.0]): _vg.add([_i], _w, 'REPLACE')
_vg = ob_flag2.vertex_groups.new(name='Flag2_01')
for _i, _w in zip([0, 1, 2, 3, 4], [0.8599, 1.0, 0.8526, 0.0, 0.0]): _vg.add([_i], _w, 'REPLACE')
_m = ob_flag2.modifiers.new('Armature', 'ARMATURE')
_m.object = ob_armature
ob_flag3.parent = ob_armature
ob_flag3.location = (-0.2717, 0.002085, 0.2567)
ob_flag3.rotation_euler = (-1.571, -3.894e-08, -1.526)
ob_flag3.scale = (0.1, 0.1, 0.1)
_vg = ob_flag3.vertex_groups.new(name='Flag3')
for _i, _w in zip([0, 1, 2, 3, 4, 6, 7, 9, 10], [1.0, 1.0, 0.05476, 0.05892, 1.0, 0.14, 0.145, 0.06437, 0.06044]): _vg.add([_i], _w, 'REPLACE')
_vg = ob_flag3.vertex_groups.new(name='Flag3_01')
for _i, _w in zip([0, 1, 2, 3, 4, 5, 6, 7, 8, 9, 10], [0.0, 0.0, 0.9452, 0.9411, 0.0, 0.9996, 0.86, 0.855, 0.9982, 0.9356, 0.9396]): _vg.add([_i], _w, 'REPLACE')
_m = ob_flag3.modifiers.new('Armature', 'ARMATURE')
_m.object = ob_armature

# ---- collection membership
col_collection.objects.link(ob_origin_ref)
col_collection.objects.link(ob_centerblock)
col_collection.objects.link(ob_block4)
col_collection.objects.link(ob_block1)
col_collection.objects.link(ob_block2)
col_collection.objects.link(ob_block3)
col_collection.objects.link(ob_grid)
col_collection.objects.link(ob_armature)
col_collection.objects.link(ob_collisionbox)
col_collection.objects.link(ob_frame2_002)
col_collection.objects.link(ob_cube)
col_collection.objects.link(ob_scaffolding1)
col_collection.objects.link(ob_scaffolding2)
col_collection.objects.link(ob_frame2_009)
col_collection.objects.link(ob_cube_008)
col_collection.objects.link(ob_fence2)
col_collection.objects.link(ob_fence3)
col_collection.objects.link(ob_fence1)
col_collection.objects.link(ob_cube_021)
col_collection.objects.link(ob_cube_022)
col_collection.objects.link(ob_crates)
col_collection.objects.link(ob_bags)
col_collection.objects.link(ob_cube_028)
col_collection.objects.link(ob_blockstack1)
col_collection.objects.link(ob_blockstock2)
col_collection.objects.link(ob_flagpole_flag)
col_collection.objects.link(ob_flagpole_pole)
col_collection.objects.link(ob_flag1)
col_collection.objects.link(ob_flag2)
col_collection.objects.link(ob_flag3)

# ---- scene / render settings (as saved in the file)
scene.frame_start = 1; scene.frame_end = 250; scene.frame_set(140)
scene.render.engine = 'BLENDER_EEVEE_NEXT'
scene.cycles.sampling_pattern = 'TABULATED_SOBOL'
scene.cycles.use_light_tree = False
scene.view_settings.view_transform = 'Filmic'
bpy.context.view_layer.update()

# ---- added for rendering (the .blend has no active camera and no usable light): camera, sun
cam_auto = bpy.data.cameras.new('AutoCamera')
cam_auto.lens = 50.0
cam_auto.sensor_width = 36.0
cam_auto.clip_end = 3615.95
ob_auto_camera = bpy.data.objects.new('AutoCamera', cam_auto)
scene.collection.objects.link(ob_auto_camera)
ob_auto_camera.location = (314.236, -258.531, 174.194)
ob_auto_camera.rotation_euler = (1.09748, -7.21219e-08, 0.694738)
scene.camera = ob_auto_camera
light_auto_sun = bpy.data.lights.new('AutoSun', 'SUN')
light_auto_sun.energy = 3.0
light_auto_sun.angle = 0.0523599
ob_auto_sun = bpy.data.objects.new('AutoSun', light_auto_sun)
scene.collection.objects.link(ob_auto_sun)
ob_auto_sun.rotation_euler = (0.872665, 0.174533, 0.523599)
bpy.context.view_layer.update()

